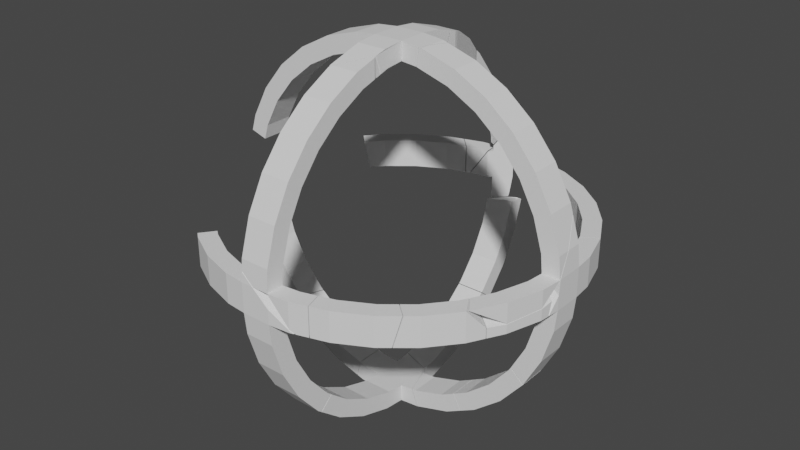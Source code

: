 # Source: NRG_capsule_broken.blend  (saved by Blender 2.91.10; exported with 4.5.12 LTS)
import bpy
from mathutils import Matrix  # noqa: F401  (used for matrix-valued properties, if any)

bpy.ops.wm.read_factory_settings(use_empty=True)
scene = bpy.context.scene
scene.name = 'Scene'

# ---- collections
col_collection = bpy.data.collections.new('Collection'); scene.collection.children.link(col_collection)

# ---- world
world_world = bpy.data.worlds.new('World'); scene.world = world_world
world_world.use_nodes = True; world_world.node_tree.nodes.clear()
_N = world_world.node_tree.nodes; _L = world_world.node_tree.links
n0 = _N.new('ShaderNodeOutputWorld'); n0.name = 'World Output'; n0.location = (300, 300)
n1 = _N.new('ShaderNodeBackground'); n1.name = 'Background'; n1.location = (10, 300)
n1.inputs[0].default_value = (0.05088, 0.05088, 0.05088, 1.0)
_L.new(n1.outputs[0], n0.inputs[0])
n0.is_active_output = True
world_world.color = (0.05088, 0.05088, 0.05088)
world_world.use_sun_shadow = False
world_world.sun_shadow_jitter_overblur = 0.0

# ---- meshes
me_cylinder_001_cell_025 = bpy.data.meshes.new('Cylinder.001_cell.025')
me_cylinder_001_cell_025.from_pydata([(-0.007142, -0.008091, 0.09609), (-0.007142, 0.04128, 0.003725), (-0.007142, 0.07168, -0.09649), (-0.007142, -0.05073, 0.0676), (-0.007142, 0.02139, -0.1065), (-0.007142, -0.006096, -0.0159), (0.004128, 0.04611, -0.1196), (0.01009, -0.08942, 0.1893), (-0.004272, -0.07453, 0.177), (0.009475, -0.07453, 0.177), (-0.007142, -0.07155, 0.1734), (0.006748, -0.008091, 0.09609), (0.004742, 0.04128, 0.003725), (0.003826, 0.06436, -0.07235), (0.003373, 0.07168, -0.09649), (0.003138, 0.07373, -0.1173), (-0.007142, 0.0752, -0.1322), (-0.0001723, 0.02139, -0.1065), (0.006563, -0.001743, -0.03025), (0.005503, 0.0154, -0.08675), (0.006736, -0.006096, -0.0159), (0.008549, -0.05073, 0.0676), (0.01014, -0.0895, 0.1149), (-0.007142, -0.07159, 0.09302), (-0.007142, 0.03596, -0.1377), (-0.007142, 0.02326, -0.1255), (-0.004272, -0.07453, 0.177), (0.01009, -0.08942, 0.1893), (0.009475, -0.07453, 0.177), (0.006748, -0.008091, 0.09609), (-0.007142, -0.07155, 0.1734), (0.004742, 0.04128, 0.003725), (0.003826, 0.06436, -0.07235), (0.003373, 0.07168, -0.09649), (0.003138, 0.07373, -0.1173), (-0.007142, 0.0752, -0.1322), (0.006563, -0.001743, -0.03025), (0.006736, -0.006096, -0.0159), (-0.0001723, 0.02139, -0.1065), (0.005503, 0.0154, -0.08675), (0.008549, -0.05073, 0.0676), (0.01014, -0.0895, 0.1149), (-0.007142, -0.07159, 0.09302), (-0.007142, 0.03596, -0.1377), (-0.007142, 0.02326, -0.1255)], [], [(28, 26, 27), (28, 29, 0, 30, 26), (1, 0, 29, 31), (2, 1, 31, 32, 33), (2, 33, 34, 35), (36, 37, 5, 4, 38, 39), (42, 3, 40, 41), (3, 5, 37, 40), (4, 5, 3, 42, 30, 0, 1, 2, 35, 43, 44), (4, 44, 38), (23, 22, 7, 8, 10), (24, 6, 19, 17, 25), (19, 6, 15, 14, 13, 18), (13, 12, 11, 9, 7, 22, 21, 20, 18), (16, 15, 6, 24)])
_k = set([(7, 8), (7, 9), (8, 10), (9, 11), (10, 23), (11, 12), (12, 13), (13, 14), (14, 15), (15, 16), (16, 24), (17, 19), (17, 25), (18, 19), (18, 20), (20, 21), (21, 22), (22, 23), (24, 25), (26, 27), (26, 30), (27, 28), (28, 29), (29, 31), (30, 42), (31, 32), (32, 33), (33, 34), (34, 35), (35, 43), (36, 37), (36, 39), (37, 40), (38, 39), (38, 44), (40, 41), (41, 42), (43, 44)])
me_cylinder_001_cell_025.attributes.new('sharp_edge', 'BOOLEAN', 'EDGE').data.foreach_set('value', [ (min(e.vertices), max(e.vertices)) in _k for e in me_cylinder_001_cell_025.edges])
_uv = me_cylinder_001_cell_025.uv_layers.new(name='UVMap')
_uv.uv.foreach_set('vector', [0.875, 0.598, 0.875, 0.5169, 0.8807, 0.6016, 0.875, 0.598, 0.8438, 0.5819, 0.8438, 0.5, 0.8736, 0.5, 0.875, 0.5169, 0.8125, 0.5, 0.8438, 0.5, 0.8438, 0.5819, 0.8125, 0.5701, 0.7812, 0.5, 0.8125, 0.5, 0.8125, 0.5701, 0.7888, 0.5647, 0.7812, 0.562, 0.7812, 0.5, 0.7812, 0.562, 0.775, 0.5606, 0.7705, 0.5, 0.8076, 0.7352, 0.8125, 0.7352, 0.8125, 0.7281, 0.7812, 0.7281, 0.7812, 0.7317, 0.7881, 0.7346, 0.8546, 0.7281, 0.8438, 0.7281, 0.8438, 0.7362, 0.8639, 0.737, 0.8438, 0.7281, 0.8125, 0.7281, 0.8125, 0.7352, 0.8438, 0.7362, 0.9628, 0.2923, 0.9504, 0.333, 0.9304, 0.3705, 0.921, 0.382, 0.921, 0.4181, 0.9496, 0.3833, 0.9717, 0.3418, 0.9854, 0.2968, 0.987, 0.2808, 0.9693, 0.2783, 0.9636, 0.2838, 0.7812, 0.7281, 0.775, 0.7281, 0.7812, 0.7317, 0.7097, 0.6275, 0.7482, 0.7482, 0.5379, 0.5379, 0.4893, 0.4209, 0.4829, 0.4009, 0.8309, 0.0, 1.0, 0.0, 1.0, 0.2263, 0.922, 0.1477, 0.8227, 0.08995, 0.2263, 0.2263, 0.0, 0.0, 0.3388, 0.0, 0.6695, 0.1335, 1.0, 0.2912, 1.0, 0.5955, 0.2912, 0.2912, 0.3978, 0.2245, 0.6254, 0.2801, 0.9314, 0.4771, 1.0, 0.5379, 1.0, 0.7482, 0.8214, 0.6332, 0.6156, 0.5829, 0.5955, 0.5955, 0.5336, 0.1487, 0.6612, 0.0, 1.0, 0.0, 1.0, 0.1691])
me_cylinder_001_cell_025.use_remesh_fix_poles = True
me_cylinder_001_cell_025.use_remesh_preserve_attributes = False
me_cylinder_001_cell_025.use_mirror_vertex_groups = False
me_cylinder_001_cell_025.update()
me_cylinder_001_cell_026 = bpy.data.meshes.new('Cylinder.001_cell.026')
me_cylinder_001_cell_026.from_pydata([(-0.04218, 0.04335, 0.01508), (-0.04218, 0.08805, -0.08762), (-0.04218, 0.01486, -0.02756), (-0.04218, -0.05058, 0.06492), (0.03894, -0.06648, 0.06974), (0.03253, -0.04901, 0.06444), (0.04261, -0.07998, 0.07384), (0.04026, -0.07123, 0.07119), (0.04261, -0.1001, 0.07993), (0.009716, 0.0132, 0.03119), (-0.001379, 0.04335, 0.01508), (-0.02447, 0.1062, -0.03647), (-0.04218, 0.1246, -0.05167), (0.04261, -0.1171, 0.03177), (0.04261, -0.07971, 0.02043), (-0.01773, 0.08805, -0.08762), (-0.02444, 0.1063, -0.1099), (-0.04218, 0.1248, -0.1324), (0.009172, 0.01486, -0.02756), (-0.04038, -0.06863, 0.01707), (0.039, -0.06636, 0.01586), (0.02142, -0.01843, -0.009764), (-0.04218, -0.05058, 0.06492), (0.04261, -0.1001, 0.07993), (0.04261, -0.07998, 0.07384), (0.04026, -0.07123, 0.07119), (0.03894, -0.06648, 0.06974), (0.03253, -0.04901, 0.06444), (0.009716, 0.0132, 0.03119), (-0.001379, 0.04335, 0.01508), (-0.02447, 0.1062, -0.03647), (0.04261, -0.1171, 0.03177), (0.04261, -0.07971, 0.02043), (-0.02444, 0.1063, -0.1099), (-0.01773, 0.08805, -0.08762), (-0.04218, 0.1248, -0.1324), (0.009172, 0.01486, -0.02756), (0.02142, -0.01843, -0.009764), (0.039, -0.06636, 0.01586), (-0.04038, -0.06863, 0.01707), (-0.04218, 0.1246, -0.05167)], [], [(22, 23, 24, 25, 26, 27), (29, 0, 22, 27, 28), (40, 0, 29, 30), (24, 23, 31, 32), (33, 34, 1, 35), (36, 2, 1, 34), (38, 39, 2, 36, 37), (32, 31, 39, 38), (22, 0, 40, 35, 1, 2, 39), (20, 7, 6, 14), (19, 13, 8, 3), (12, 11, 16, 17), (16, 11, 10, 9, 21, 18, 15), (9, 5, 4, 20, 21), (20, 4, 7)])
_k = set([(3, 8), (3, 19), (4, 5), (4, 7), (5, 9), (6, 7), (6, 14), (8, 13), (9, 10), (10, 11), (11, 12), (12, 17), (13, 19), (14, 20), (15, 16), (15, 18), (16, 17), (18, 21), (20, 21), (22, 23), (22, 39), (23, 31), (24, 25), (24, 32), (25, 26), (26, 27), (27, 28), (28, 29), (29, 30), (30, 40), (31, 39), (32, 38), (33, 34), (33, 35), (34, 36), (35, 40), (36, 37), (37, 38)])
me_cylinder_001_cell_026.attributes.new('sharp_edge', 'BOOLEAN', 'EDGE').data.foreach_set('value', [ (min(e.vertices), max(e.vertices)) in _k for e in me_cylinder_001_cell_026.edges])
_uv = me_cylinder_001_cell_026.uv_layers.new(name='UVMap')
_uv.uv.foreach_set('vector', [0.938, 0.5, 0.9534, 1.0, 0.9472, 1.0, 0.9444, 0.9862, 0.9429, 0.9784, 0.9375, 0.9405, 0.9062, 0.7406, 0.9062, 0.5, 0.9375, 0.5, 0.9375, 0.9405, 0.9165, 0.806, 0.875, 0.5, 0.9062, 0.5, 0.9062, 0.7406, 0.882, 0.6044, 0.3279, 0.476, 0.3189, 0.4787, 0.3113, 0.4571, 0.3281, 0.452, 0.8655, 0.7372, 0.875, 0.7407, 0.875, 0.7281, 0.8559, 0.7281, 0.9062, 0.7546, 0.9062, 0.7281, 0.875, 0.7281, 0.875, 0.7407, 0.9375, 0.7704, 0.9371, 0.7281, 0.9062, 0.7281, 0.9062, 0.7546, 0.9187, 0.761, 0.9413, 0.7719, 0.9542, 0.7719, 0.9375, 0.729, 0.9377, 0.7705, 0.8418, 0.4717, 0.8833, 0.4496, 0.9198, 0.4196, 0.9199, 0.3833, 0.9034, 0.4034, 0.8705, 0.4304, 0.8335, 0.4502, 0.4001, 0.0, 0.6427, 0.0, 0.7387, 0.09608, 0.514, 0.1141, 0.8438, 0.6874, 0.6313, 0.6118, 0.3742, 0.3637, 0.5913, 0.441, 0.9179, 0.5768, 1.0, 0.5345, 1.0, 0.7438, 0.9167, 0.8077, 0.7438, 0.7438, 0.5345, 0.5345, 0.5204, 0.1568, 0.5383, 0.0, 0.7222, 0.0, 0.7025, 0.1731, 0.7189, 0.6132, 0.5383, 0.5383, 0.8987, 0.3897, 1.0, 0.3661, 1.0, 0.6078, 0.7222, 0.7222, 0.6078, 0.6078, 0.3661, 0.3661, 1.0, 0.3573])
me_cylinder_001_cell_026.use_remesh_fix_poles = True
me_cylinder_001_cell_026.use_remesh_preserve_attributes = False
me_cylinder_001_cell_026.use_mirror_vertex_groups = False
me_cylinder_001_cell_026.update()
me_cylinder_001_cell_001 = bpy.data.meshes.new('Cylinder.001_cell.001')
me_cylinder_001_cell_001.from_pydata([(-0.04462, 0.08874, 0.005772), (0.04016, 0.08874, 0.005772), (-0.04462, -0.003622, -0.0436), (0.04016, -0.003622, -0.0436), (-0.04462, -0.1038, -0.074), (0.04016, -0.1038, -0.074), (0.04016, 0.06025, 0.04841), (-0.04462, 0.06025, 0.04841), (0.04016, -0.02324, 0.003777), (-0.04462, -0.02324, 0.003777), (0.04016, -0.1138, -0.02371), (-0.04462, 0.1674, 0.07032), (0.04016, 0.1674, 0.0703), (-0.04462, -0.1095, -0.07456), (0.04016, -0.138, -0.07736), (0.04016, 0.1262, 0.1025), (-0.04462, 0.1262, 0.1026), (0.04016, -0.1454, -0.02682), (-0.04462, -0.117, -0.02402), (-0.04462, 0.1674, 0.07032), (0.04016, 0.1674, 0.0703), (0.04016, -0.138, -0.07736), (-0.04462, -0.1095, -0.07456), (0.04016, 0.1262, 0.1025), (-0.04462, 0.1262, 0.1026), (0.04016, -0.1454, -0.02682), (-0.04462, -0.117, -0.02402)], [], [(0, 1, 3, 2), (2, 3, 5, 4), (9, 8, 6, 7), (26, 10, 8, 9), (1, 0, 19, 20), (4, 5, 21, 22), (24, 7, 6, 23), (21, 5, 3, 1, 20, 23, 6, 8, 10, 25), (25, 10, 26), (26, 9, 7, 24, 19, 0, 2, 4, 22), (12, 11, 16, 15), (13, 14, 17, 18)])
_k = set([(11, 12), (11, 16), (12, 15), (13, 14), (13, 18), (14, 17), (15, 16), (17, 18), (19, 20), (19, 24), (20, 23), (21, 22), (21, 25), (22, 26), (23, 24), (25, 26)])
me_cylinder_001_cell_001.attributes.new('sharp_edge', 'BOOLEAN', 'EDGE').data.foreach_set('value', [ (min(e.vertices), max(e.vertices)) in _k for e in me_cylinder_001_cell_001.edges])
_uv = me_cylinder_001_cell_001.uv_layers.new(name='UVMap')
_uv.uv.foreach_set('vector', [0.5938, 0.5, 0.5938, 1.0, 0.5625, 1.0, 0.5625, 0.5, 0.5625, 0.5, 0.5625, 1.0, 0.5312, 1.0, 0.5312, 0.5, 0.5625, 0.7281, 0.5625, 0.7719, 0.5938, 0.7719, 0.5938, 0.7281, 0.5312, 0.7281, 0.5312, 0.7719, 0.5625, 0.7719, 0.5625, 0.7281, 0.5938, 1.0, 0.5938, 0.5, 0.6241, 0.5, 0.6241, 1.0, 0.5312, 0.5, 0.5312, 1.0, 0.521, 1.0, 0.5295, 0.5, 0.6219, 0.7281, 0.5938, 0.7281, 0.5938, 0.7719, 0.6219, 0.7719, 0.2815, 0.0131, 0.2968, 0.01461, 0.3418, 0.02827, 0.3833, 0.05045, 0.4187, 0.07944, 0.4002, 0.09392, 0.3705, 0.0696, 0.333, 0.04955, 0.2923, 0.0372, 0.2781, 0.03581, 0.5208, 0.7719, 0.5312, 0.7719, 0.5302, 0.7281, 0.7923, 0.0372, 0.833, 0.04955, 0.8705, 0.0696, 0.9002, 0.09393, 0.9187, 0.07944, 0.8833, 0.05045, 0.8418, 0.02827, 0.7968, 0.01461, 0.7943, 0.01436, 0.8041, 0.259, 0.7549, 0.3426, 0.6563, 0.2942, 0.7054, 0.2106, 0.5278, 0.1475, 0.9094, 0.1405, 0.9924, 0.2751, 0.6107, 0.2822])
me_cylinder_001_cell_001.use_remesh_fix_poles = True
me_cylinder_001_cell_001.use_remesh_preserve_attributes = False
me_cylinder_001_cell_001.use_mirror_vertex_groups = False
me_cylinder_001_cell_001.update()
me_cylinder_001_cell_002 = bpy.data.meshes.new('Cylinder.001_cell.002')
me_cylinder_001_cell_002.from_pydata([(0.04908, 0.03957, -0.01744), (0.04908, -0.04522, -0.01744), (-0.05114, 0.03957, -0.04784), (0.02946, -0.04522, 0.02993), (0.02946, 0.03957, 0.02993), (-0.06114, -0.04522, 0.00245), (-0.06114, 0.03957, 0.00245), (0.09454, 0.03957, 0.00686), (0.09458, -0.04522, 0.006882), (-0.08459, 0.03957, -0.05113), (-0.05409, -0.04522, -0.04813), (0.07052, 0.03957, 0.05188), (0.07056, -0.04522, 0.05191), (-0.07234, -0.04522, 0.001347), (-0.1028, 0.03957, -0.001656), (0.09454, 0.03957, 0.00686), (0.09458, -0.04522, 0.006882), (-0.05409, -0.04522, -0.04813), (-0.08459, 0.03957, -0.05113), (0.07056, -0.04522, 0.05191), (0.07052, 0.03957, 0.05188), (-0.07234, -0.04522, 0.001347), (-0.1028, 0.03957, -0.001656)], [], [(0, 1, 17, 2), (6, 5, 3, 4), (16, 1, 0, 15), (18, 2, 17), (20, 4, 3, 19), (17, 1, 16, 19, 3, 5, 21), (22, 6, 4, 20, 15, 0, 2, 18), (21, 5, 6, 22), (14, 9, 10, 13), (8, 7, 11, 12)])
_k = set([(7, 8), (7, 11), (8, 12), (9, 10), (9, 14), (10, 13), (11, 12), (13, 14), (15, 16), (15, 20), (16, 19), (17, 18), (17, 21), (18, 22), (19, 20), (21, 22)])
me_cylinder_001_cell_002.attributes.new('sharp_edge', 'BOOLEAN', 'EDGE').data.foreach_set('value', [ (min(e.vertices), max(e.vertices)) in _k for e in me_cylinder_001_cell_002.edges])
_uv = me_cylinder_001_cell_002.uv_layers.new(name='UVMap')
_uv.uv.foreach_set('vector', [0.5625, 0.5, 0.5625, 1.0, 0.5312, 1.0, 0.5312, 0.5, 0.5312, 0.7281, 0.5312, 0.7719, 0.5625, 0.7719, 0.5625, 0.7281, 0.5779, 1.0, 0.5625, 1.0, 0.5625, 0.5, 0.5779, 0.5, 0.5212, 0.5, 0.5312, 0.5, 0.5304, 1.0, 0.5779, 0.7281, 0.5625, 0.7281, 0.5625, 0.7719, 0.5779, 0.7719, 0.2968, 0.01461, 0.3418, 0.02827, 0.3623, 0.0392, 0.3515, 0.05942, 0.333, 0.04955, 0.2923, 0.0372, 0.2873, 0.03671, 0.7736, 0.03536, 0.7923, 0.0372, 0.833, 0.04955, 0.8515, 0.05941, 0.8623, 0.03919, 0.8418, 0.02827, 0.7968, 0.01461, 0.7818, 0.01313, 0.5275, 0.7719, 0.5312, 0.7719, 0.5312, 0.7281, 0.5174, 0.7281, 0.7286, 0.03034, 0.86, 0.03248, 0.8521, 0.1755, 0.7208, 0.1733, 0.5132, 0.3208, 0.4061, 0.2137, 0.459, 0.1882, 0.5661, 0.2953])
me_cylinder_001_cell_002.use_remesh_fix_poles = True
me_cylinder_001_cell_002.use_remesh_preserve_attributes = False
me_cylinder_001_cell_002.use_mirror_vertex_groups = False
me_cylinder_001_cell_002.update()
me_cylinder_001_cell_003 = bpy.data.meshes.new('Cylinder.001_cell.003')
me_cylinder_001_cell_003.from_pydata([(0.04502, 0.04508, -0.02822), (0.01462, -0.05514, -0.02822), (-0.005269, 0.05508, -0.02822), (-0.03275, -0.03552, -0.02822), (0.04502, 0.04508, 0.003975), (0.01462, -0.05514, -0.002554), (-0.009503, -0.1003, -0.02822), (-0.009473, -0.1002, 0.0002884), (-0.004979, -0.09181, -0.0002127), (-0.001999, 0.08828, -0.02822), (-0.003184, 0.07626, 0.03819), (-0.005269, 0.05508, 0.03439), (-0.0001358, 0.1072, 0.04368), (-0.04817, -0.06437, 0.03033), (-0.05449, -0.07619, 0.03103), (-0.05456, -0.07631, -0.02822), (-0.03275, -0.03552, 0.02849), (0.04761, 0.07138, -0.02822), (0.04862, 0.08157, 0.01049), (0.04703, 0.06547, 0.007635), (0.04502, 0.04508, 0.003975), (0.01462, -0.05514, -0.002554), (-0.009473, -0.1002, 0.0002884), (-0.009503, -0.1003, -0.02822), (-0.004979, -0.09181, -0.0002127), (-0.0001358, 0.1072, 0.04368), (-0.001999, 0.08828, -0.02822), (-0.005269, 0.05508, 0.03439), (-0.003184, 0.07626, 0.03819), (-0.05456, -0.07631, -0.02822), (-0.05449, -0.07619, 0.03103), (-0.04817, -0.06437, 0.03033), (-0.03275, -0.03552, 0.02849), (0.04862, 0.08157, 0.01049), (0.04703, 0.06547, 0.007635), (0.04761, 0.07138, -0.02822)], [], [(21, 1, 0, 20), (22, 23, 1, 21, 24), (25, 26, 2, 27, 28), (3, 29, 30, 31, 32), (2, 3, 32, 27), (33, 34, 20, 0, 35), (0, 1, 23, 29, 3, 2, 26, 35), (12, 18, 17, 9), (18, 12, 10, 19), (13, 8, 5, 4, 19, 10, 11, 16), (7, 8, 13, 14), (6, 7, 14, 15)])
_k = set([(4, 5), (4, 19), (5, 8), (6, 7), (6, 15), (7, 8), (9, 12), (9, 17), (10, 11), (10, 12), (11, 16), (13, 14), (13, 16), (14, 15), (17, 18), (18, 19), (20, 21), (20, 34), (21, 24), (22, 23), (22, 24), (23, 29), (25, 26), (25, 28), (26, 35), (27, 28), (27, 32), (29, 30), (30, 31), (31, 32), (33, 34), (33, 35)])
me_cylinder_001_cell_003.attributes.new('sharp_edge', 'BOOLEAN', 'EDGE').data.foreach_set('value', [ (min(e.vertices), max(e.vertices)) in _k for e in me_cylinder_001_cell_003.edges])
_uv = me_cylinder_001_cell_003.uv_layers.new(name='UVMap')
_uv.uv.foreach_set('vector', [0.6875, 0.6513, 0.6875, 0.5, 0.7188, 0.5, 0.7188, 0.6898, 0.6722, 0.6681, 0.6722, 0.5, 0.6875, 0.5, 0.6875, 0.6513, 0.6751, 0.6651, 0.736, 0.7653, 0.7298, 0.7281, 0.7188, 0.7281, 0.7188, 0.7605, 0.7258, 0.7624, 0.6875, 0.7281, 0.6722, 0.7281, 0.6723, 0.7587, 0.6767, 0.7584, 0.6875, 0.7574, 0.7188, 0.7281, 0.6875, 0.7281, 0.6875, 0.7574, 0.7188, 0.7605, 0.7297, 0.7283, 0.7249, 0.7114, 0.7188, 0.6898, 0.7188, 0.5, 0.7266, 0.5, 0.9854, 0.2032, 0.9717, 0.1582, 0.9609, 0.1379, 0.9407, 0.1486, 0.9504, 0.167, 0.9628, 0.2077, 0.9643, 0.2226, 0.9866, 0.215, 1.0, 0.6488, 1.0, 0.8172, 0.8683, 0.8648, 0.7555, 0.7371, 0.8172, 0.8172, 0.6488, 0.6488, 1.0, 0.7936, 1.0, 0.8926, 0.7053, 0.0, 0.7905, 0.0, 0.8291, 0.2304, 0.8887, 0.791, 0.8926, 0.8926, 0.7936, 0.7936, 0.7896, 0.6881, 0.7356, 0.1813, 1.0, 0.787, 0.7905, 0.7905, 0.7053, 0.7053, 1.0, 0.7004, 0.787, 0.7143, 0.787, 0.787, 0.7004, 0.7004, 0.7004, 0.5493])
me_cylinder_001_cell_003.use_remesh_fix_poles = True
me_cylinder_001_cell_003.use_remesh_preserve_attributes = False
me_cylinder_001_cell_003.use_mirror_vertex_groups = False
me_cylinder_001_cell_003.update()
me_cylinder_001_cell_005 = bpy.data.meshes.new('Cylinder.001_cell.005')
me_cylinder_001_cell_005.from_pydata([(0.04018, -0.000497, 0.1465), (0.04018, -0.000497, -0.06199), (0.04018, -0.08528, -0.06199), (0.009781, -0.000497, -0.1622), (0.009781, -0.08528, -0.1622), (-0.01011, -0.08528, -0.05199), (-0.01011, -0.000497, -0.05199), (-0.03759, -0.08528, -0.1426), (-0.03759, -0.000497, -0.1426), (-0.01011, -0.000497, 0.1365), (0.009781, 0.1616, -0.00016), (0.04018, 0.06133, -0.00016), (0.04018, 0.06133, 0.08462), (-0.01011, 0.05133, 0.08462), (-0.01011, 0.05133, -0.00016), (-0.03759, 0.1419, -0.0001599), (0.04627, -0.08528, 0.04223), (0.04627, -0.000497, 0.08462), (-0.005005, -0.000497, 0.08462), (-0.0008294, -0.04289, 0.04223), (0.04627, -0.000497, -0.00016), (0.04627, -0.08528, -0.00016), (-0.005005, -0.000497, -0.00016), (-0.005005, -0.08528, -0.0001599), (0.01906, -0.000497, 0.2161), (0.04018, -0.04427, 0.1465), (0.04627, -0.08161, 0.08462), (-0.03822, -0.000497, -0.252), (-0.03823, -0.08528, -0.252), (-0.07785, -0.000497, -0.2179), (-0.07787, -0.08528, -0.2179), (-0.01011, -0.04407, 0.1365), (-0.03113, -0.0004971, 0.2058), (0.003045, 0.1742, -0.00016), (0.009998, 0.1608, 0.08462), (-0.03504, 0.1335, 0.08462), (-0.006631, -0.1018, -0.0001599), (-0.004396, -0.0791, 0.07844), (-0.03759, 0.1419, 0.03643), (-0.04065, 0.1476, -0.0001599), (0.04299, -0.1186, -0.00016), (0.003045, 0.1742, -0.00016), (0.009998, 0.1608, 0.08462), (-0.03823, -0.08528, -0.252), (-0.03822, -0.000497, -0.252), (-0.07785, -0.000497, -0.2179), (-0.07787, -0.08528, -0.2179), (-0.03504, 0.1335, 0.08462), (-0.03759, 0.1419, 0.03643), (-0.04065, 0.1476, -0.0001599)], [], [(1, 2, 4, 3), (6, 5, 23, 19, 22), (8, 7, 5, 6), (11, 12, 17, 20), (20, 21, 2, 1), (22, 19, 18, 13, 14), (25, 0, 24), (26, 17, 0, 25), (44, 3, 4, 43), (46, 7, 8, 45), (9, 31, 32), (42, 10, 41), (42, 12, 11, 10), (12, 42, 47, 13, 18, 17), (37, 19, 23, 36), (13, 47, 48, 15, 14), (48, 49, 15), (43, 4, 2, 21, 23, 5, 7, 46), (9, 18, 19, 37, 31), (40, 21, 16), (21, 20, 17, 26), (0, 17, 18, 9, 32, 24), (6, 22, 20, 1, 3, 44, 45, 8), (36, 23, 21, 40), (10, 11, 20, 22, 14, 15, 49, 41), (30, 29, 27, 28), (39, 38, 35, 34, 33), (21, 26, 16), (36, 40, 37), (40, 16, 37), (26, 37, 16), (26, 25, 37), (37, 25, 31), (32, 31, 24), (24, 31, 25)])
_k = set([(27, 28), (27, 29), (28, 30), (29, 30), (33, 34), (33, 39), (34, 35), (35, 38), (38, 39), (41, 42), (41, 49), (42, 47), (43, 44), (43, 46), (44, 45), (45, 46), (47, 48), (48, 49)])
me_cylinder_001_cell_005.attributes.new('sharp_edge', 'BOOLEAN', 'EDGE').data.foreach_set('value', [ (min(e.vertices), max(e.vertices)) in _k for e in me_cylinder_001_cell_005.edges])
_uv = me_cylinder_001_cell_005.uv_layers.new(name='UVMap')
_uv.uv.foreach_set('vector', [0.7188, 0.5, 0.7188, 1.0, 0.6875, 1.0, 0.6875, 0.5, 0.7188, 0.7281, 0.7188, 0.7719, 0.7359, 0.7719, 0.75, 0.75, 0.7359, 0.7281, 0.6875, 0.7281, 0.6875, 0.7719, 0.7188, 0.7719, 0.7188, 0.7281, 0.7812, 0.5, 0.7812, 1.0, 0.7627, 1.0, 0.7627, 0.5, 0.7373, 0.5, 0.7373, 1.0, 0.7188, 1.0, 0.7188, 0.5, 0.7641, 0.7281, 0.75, 0.75, 0.7641, 0.7719, 0.7812, 0.7719, 0.7812, 0.7281, 0.7812, 0.7582, 0.7812, 0.5, 0.803, 0.5, 0.7627, 0.9784, 0.7627, 0.5, 0.7812, 0.5, 0.7812, 0.7582, 0.6571, 0.5, 0.6875, 0.5, 0.6875, 1.0, 0.6571, 1.0, 0.6593, 0.7719, 0.6875, 0.7719, 0.6875, 0.7281, 0.6593, 0.7281, 0.7812, 0.7281, 0.7812, 0.7506, 0.8052, 0.7281, 0.8125, 0.9758, 0.8125, 0.5, 0.8168, 0.5, 0.8123, 1.0, 0.7812, 1.0, 0.7812, 0.5, 0.8125, 0.5, 0.4854, 0.2968, 0.4718, 0.3415, 0.4516, 0.3292, 0.4628, 0.2923, 0.4651, 0.269, 0.4881, 0.269, 0.738, 0.7687, 0.75, 0.75, 0.7359, 0.7281, 0.7305, 0.7281, 0.7812, 0.7719, 0.8096, 0.7719, 0.8125, 0.747, 0.8125, 0.7281, 0.7812, 0.7281, 0.8125, 0.747, 0.8146, 0.7281, 0.8125, 0.7281, 0.4502, 0.1178, 0.4717, 0.1582, 0.4854, 0.2032, 0.4881, 0.231, 0.4651, 0.231, 0.4628, 0.2077, 0.4504, 0.167, 0.4324, 0.1331, 0.7812, 0.7281, 0.7641, 0.7281, 0.75, 0.75, 0.762, 0.7687, 0.7812, 0.7506, 0.7273, 0.5, 0.7373, 0.5, 0.7373, 0.75, 0.0, 0.0, 0.0, 0.0, 0.0, 0.0, 0.0, 0.0, 0.9854, 0.2968, 0.9881, 0.269, 0.9651, 0.269, 0.9628, 0.2923, 0.9534, 0.3235, 0.9759, 0.3281, 0.9628, 0.2077, 0.9651, 0.231, 0.9881, 0.231, 0.9854, 0.2032, 0.9717, 0.1582, 0.9502, 0.1178, 0.9324, 0.1331, 0.9504, 0.167, 0.9644, 0.2235, 0.9651, 0.231, 0.9881, 0.231, 0.9866, 0.216, 0.9717, 0.3418, 0.9854, 0.2968, 0.9881, 0.269, 0.9651, 0.269, 0.9628, 0.2923, 0.9504, 0.333, 0.9491, 0.3356, 0.9687, 0.3475, 0.5642, 0.4694, 0.5641, 0.3133, 0.6634, 0.3707, 0.6635, 0.5268, 0.5229, 0.406, 0.5335, 0.3652, 0.5423, 0.3099, 0.6981, 0.3641, 0.6748, 0.454, 0.0, 0.0, 0.0, 0.0, 0.7373, 0.75, 0.9644, 0.2235, 0.9866, 0.216, 0.738, 0.7687, 0.9866, 0.216, 0.7373, 0.75, 0.738, 0.7687, 0.0, 0.0, 0.738, 0.7687, 0.7373, 0.75, 0.0, 0.0, 0.7812, 0.7582, 0.738, 0.7687, 0.738, 0.7687, 0.7812, 0.7582, 0.7812, 0.7506, 0.9534, 0.3235, 0.7812, 0.7506, 0.9759, 0.3281, 0.9759, 0.3281, 0.7812, 0.7506, 0.7812, 0.7582])
me_cylinder_001_cell_005.use_remesh_fix_poles = True
me_cylinder_001_cell_005.use_remesh_preserve_attributes = False
me_cylinder_001_cell_005.use_mirror_vertex_groups = False
me_cylinder_001_cell_005.update()
me_cylinder_001_cell_006 = bpy.data.meshes.new('Cylinder.001_cell.006')
me_cylinder_001_cell_006.from_pydata([(0.05857, 0.04704, -0.07265), (0.05857, -0.03774, -0.07265), (-0.03379, 0.04704, -0.02328), (-0.03379, -0.03774, -0.02328), (-0.1147, -0.03774, 0.04316), (0.07819, -0.03774, -0.02528), (0.07819, 0.04704, -0.02528), (-0.005303, -0.03774, 0.01935), (-0.005303, 0.04704, 0.01935), (-0.07849, -0.03774, 0.07941), (0.1375, 0.04704, -0.0966), (0.1376, -0.03774, -0.09661), (-0.1072, 0.04704, 0.03701), (-0.1147, 0.0005859, 0.04316), (-0.1198, -0.03774, 0.04933), (-0.07098, 0.04704, 0.07325), (-0.07849, 0.0004986, 0.07941), (0.1488, 0.04704, -0.04669), (0.1488, -0.03774, -0.0467), (-0.08355, -0.03774, 0.08558), (0.1375, 0.04704, -0.0966), (0.1376, -0.03774, -0.09661), (-0.1147, 0.0005859, 0.04316), (-0.1072, 0.04704, 0.03701), (-0.1198, -0.03774, 0.04933), (-0.07098, 0.04704, 0.07325), (-0.07849, 0.0004986, 0.07941), (0.1488, -0.03774, -0.0467), (0.1488, 0.04704, -0.04669), (-0.08355, -0.03774, 0.08558)], [], [(0, 1, 3, 2), (8, 7, 5, 6), (21, 1, 0, 20), (2, 3, 4, 22, 23), (22, 4, 24), (9, 7, 8, 25, 26), (28, 6, 5, 27), (9, 26, 29), (0, 2, 23, 25, 8, 6, 28, 20), (4, 3, 1, 21, 27, 5, 7, 9, 29, 24), (18, 11, 10, 17), (19, 16, 15, 12, 13, 14)])
_k = set([(10, 11), (10, 17), (11, 18), (12, 13), (12, 15), (13, 14), (14, 19), (15, 16), (16, 19), (17, 18), (20, 21), (20, 28), (21, 27), (22, 23), (22, 24), (23, 25), (24, 29), (25, 26), (26, 29), (27, 28)])
me_cylinder_001_cell_006.attributes.new('sharp_edge', 'BOOLEAN', 'EDGE').data.foreach_set('value', [ (min(e.vertices), max(e.vertices)) in _k for e in me_cylinder_001_cell_006.edges])
_uv = me_cylinder_001_cell_006.uv_layers.new(name='UVMap')
_uv.uv.foreach_set('vector', [0.4375, 0.5, 0.4375, 1.0, 0.4062, 1.0, 0.4062, 0.5, 0.4062, 0.7281, 0.4062, 0.7719, 0.4375, 0.7719, 0.4375, 0.7281, 0.4621, 1.0, 0.4375, 1.0, 0.4375, 0.5, 0.4621, 0.5, 0.4062, 0.5, 0.4062, 1.0, 0.375, 1.0, 0.375, 0.774, 0.3779, 0.5, 0.375, 0.774, 0.375, 1.0, 0.3726, 1.0, 0.375, 0.7719, 0.4062, 0.7719, 0.4062, 0.7281, 0.3782, 0.7281, 0.375, 0.7521, 0.4619, 0.7281, 0.4375, 0.7281, 0.4375, 0.7719, 0.4619, 0.7719, 0.375, 0.7719, 0.375, 0.7521, 0.3724, 0.7719, 0.6582, 0.02827, 0.6167, 0.05045, 0.5837, 0.07753, 0.6, 0.09381, 0.6295, 0.0696, 0.667, 0.04955, 0.6987, 0.03993, 0.6936, 0.01751, 0.08029, 0.08029, 0.1167, 0.05045, 0.1582, 0.02827, 0.1936, 0.0175, 0.1987, 0.03993, 0.167, 0.04955, 0.1295, 0.0696, 0.09658, 0.09658, 0.09431, 0.09935, 0.07802, 0.08307, 0.7562, 0.5791, 0.8646, 0.6545, 0.8646, 0.7725, 0.7562, 0.6971, 0.9062, 0.4454, 0.9721, 0.5013, 0.532, 0.4643, 0.6051, 0.5315, 0.9768, 0.5774, 0.9107, 0.5214])
me_cylinder_001_cell_006.use_remesh_fix_poles = True
me_cylinder_001_cell_006.use_remesh_preserve_attributes = False
me_cylinder_001_cell_006.use_mirror_vertex_groups = False
me_cylinder_001_cell_006.update()
me_cylinder_001_cell_007 = bpy.data.meshes.new('Cylinder.001_cell.007')
me_cylinder_001_cell_007.from_pydata([(0.06065, 0.04186, -0.1516), (-0.005783, 0.04186, -0.07066), (-0.005783, -0.04293, -0.07066), (-0.05515, 0.04186, 0.0217), (-0.05515, -0.04293, 0.0217), (-0.08555, -0.04293, 0.1219), (-0.007778, -0.04293, 0.04133), (-0.007778, 0.04186, 0.04133), (0.03685, -0.04293, -0.04217), (0.03685, 0.04186, -0.04217), (-0.03526, -0.04293, 0.1319), (0.09691, 0.04186, -0.1154), (0.06689, 0.04186, -0.1567), (0.06065, 0.003078, -0.1516), (0.1031, 0.04186, -0.1205), (-0.03187, 0.04186, 0.1207), (0.05458, -0.04293, -0.1442), (-0.0823, 0.04186, 0.1112), (-0.08555, 0.01205, 0.1219), (-0.08712, -0.04293, 0.1379), (-0.08739, -0.03797, 0.1406), (0.09082, -0.04293, -0.1079), (0.09691, 0.003232, -0.1154), (-0.03526, 0.01082, 0.1319), (-0.03652, -0.02347, 0.1447), (0.06689, 0.04186, -0.1567), (0.06065, 0.003078, -0.1516), (0.05458, -0.04293, -0.1442), (-0.08555, 0.01205, 0.1219), (-0.0823, 0.04186, 0.1112), (-0.08712, -0.04293, 0.1379), (-0.08739, -0.03797, 0.1406), (0.09691, 0.003232, -0.1154), (0.1031, 0.04186, -0.1205), (-0.03187, 0.04186, 0.1207), (-0.03526, 0.01082, 0.1319), (0.09082, -0.04293, -0.1079), (-0.03652, -0.02347, 0.1447), (-0.03526, -0.04293, 0.1319)], [], [(1, 2, 4, 3), (7, 6, 8, 9), (26, 0, 25), (2, 1, 0, 26, 27), (3, 4, 5, 28, 29), (28, 5, 30, 31), (33, 11, 32), (38, 6, 7, 34, 35), (9, 8, 36, 32, 11), (38, 35, 37), (0, 1, 3, 29, 34, 7, 9, 11, 33, 25), (5, 4, 2, 27, 36, 8, 6, 38, 30), (20, 19, 10, 24), (23, 15, 17, 18, 20, 24), (16, 13, 12, 14, 22, 21)])
_k = set([(10, 19), (10, 24), (12, 13), (12, 14), (13, 16), (14, 22), (15, 17), (15, 23), (16, 21), (17, 18), (18, 20), (19, 20), (21, 22), (23, 24), (25, 26), (25, 33), (26, 27), (27, 36), (28, 29), (28, 31), (29, 34), (30, 31), (30, 38), (32, 33), (32, 36), (34, 35), (35, 37), (37, 38)])
me_cylinder_001_cell_007.attributes.new('sharp_edge', 'BOOLEAN', 'EDGE').data.foreach_set('value', [ (min(e.vertices), max(e.vertices)) in _k for e in me_cylinder_001_cell_007.edges])
_uv = me_cylinder_001_cell_007.uv_layers.new(name='UVMap')
_uv.uv.foreach_set('vector', [0.3438, 0.5, 0.3438, 1.0, 0.3125, 1.0, 0.3125, 0.5, 0.3125, 0.7281, 0.3125, 0.7719, 0.3438, 0.7719, 0.3438, 0.7281, 0.375, 0.7287, 0.375, 0.5, 0.3774, 0.5, 0.3438, 1.0, 0.3438, 0.5, 0.375, 0.5, 0.375, 0.7287, 0.3721, 1.0, 0.3125, 0.5, 0.3125, 1.0, 0.2812, 1.0, 0.2812, 0.6758, 0.2846, 0.5, 0.2812, 0.6758, 0.2812, 1.0, 0.2765, 1.0, 0.2756, 0.9708, 0.3777, 0.7281, 0.375, 0.7281, 0.375, 0.7481, 0.2812, 0.7719, 0.3125, 0.7719, 0.3125, 0.7281, 0.2851, 0.7281, 0.2812, 0.7441, 0.3438, 0.7281, 0.3438, 0.7719, 0.3718, 0.7719, 0.375, 0.7481, 0.375, 0.7281, 0.2812, 0.7719, 0.2812, 0.7441, 0.277, 0.7619, 0.5803, 0.08029, 0.5504, 0.1167, 0.5283, 0.1582, 0.5161, 0.1984, 0.5387, 0.2027, 0.5496, 0.167, 0.5696, 0.1295, 0.5966, 0.09658, 0.5994, 0.09429, 0.5831, 0.078, 0.01461, 0.2032, 0.02827, 0.1582, 0.05045, 0.1167, 0.07757, 0.08362, 0.09385, 0.09992, 0.0696, 0.1295, 0.04955, 0.167, 0.03712, 0.2086, 0.01391, 0.2103, 0.1978, 0.1978, 0.2083, 0.1988, 0.4238, 0.3863, 0.3826, 0.3826, 0.9464, 0.387, 0.8989, 0.3992, 0.8762, 0.216, 0.9218, 0.2043, 1.0, 0.1978, 1.0, 0.3826, 0.7472, 0.3752, 0.7057, 0.3293, 0.6734, 0.2896, 0.758, 0.2577, 0.7902, 0.2972, 0.8318, 0.3433])
me_cylinder_001_cell_007.use_remesh_fix_poles = True
me_cylinder_001_cell_007.use_remesh_preserve_attributes = False
me_cylinder_001_cell_007.use_mirror_vertex_groups = False
me_cylinder_001_cell_007.update()
me_cylinder_001_cell_008 = bpy.data.meshes.new('Cylinder.001_cell.008')
me_cylinder_001_cell_008.from_pydata([(0.01497, 0.07534, -0.277), (0.09975, 0.07534, -0.277), (0.01497, 0.008906, -0.196), (0.09975, 0.008906, -0.196), (0.01497, -0.04046, -0.1037), (0.09975, -0.04046, -0.1037), (0.01497, -0.07086, -0.003446), (0.09975, -0.07086, -0.003446), (0.01497, -0.02057, 0.195), (0.09975, 0.006911, -0.08404), (0.01497, 0.006911, -0.08404), (0.09975, 0.05154, -0.1675), (0.01497, 0.05154, -0.1675), (0.09975, -0.02057, 0.006557), (0.01497, -0.02057, 0.006557), (0.09975, 0.1116, -0.2407), (0.01497, 0.1116, -0.2407), (0.1616, -0.07086, 0.05838), (-0.04686, -0.07086, 0.05838), (-0.04686, -0.07086, 0.1432), (-0.1471, -0.04046, 0.05838), (-0.1471, -0.04046, 0.1432), (-0.2394, 0.008907, 0.05838), (-0.2394, 0.008907, 0.1432), (0.1516, -0.02057, 0.05838), (-0.1275, 0.006911, 0.1432), (-0.1275, 0.006911, 0.05838), (-0.211, 0.05154, 0.1432), (-0.211, 0.05154, 0.05838), (-0.03686, -0.02057, 0.1432), (-0.03686, -0.02057, 0.05838), (0.01497, -0.02568, 0.1432), (0.01497, -0.07695, 0.1432), (0.09975, -0.07695, 0.1008), (0.05736, -0.02985, 0.1008), (0.09975, -0.07695, 0.05838), (0.01497, -0.07695, 0.05838), (0.01497, -0.02568, 0.05838), (0.09975, -0.02568, 0.05838), (0.0737, 0.08399, -0.2841), (0.09975, 0.08661, -0.2862), (0.09414, -0.02623, 0.1376), (0.067, 0.1218, -0.2491), (0.01497, 0.1165, -0.2447), (0.01497, -0.07434, 0.1697), (0.09975, 0.1251, -0.2518), (0.04939, -0.07695, 0.1432), (0.1723, -0.06762, 0.05838), (0.1616, -0.07086, 0.06445), (-0.2569, 0.02324, 0.1432), (0.2044, -0.004535, 0.05838), (0.1516, -0.02057, 0.09862), (-0.2268, 0.06385, 0.1432), (-0.2656, 0.03038, 0.05838), (-0.2643, 0.02927, 0.07176), (-0.2351, 0.07133, 0.05838), (0.01497, 0.07534, -0.277), (0.0737, 0.08399, -0.2841), (0.09975, 0.08661, -0.2862), (0.09975, 0.1251, -0.2518), (0.067, 0.1218, -0.2491), (0.01497, 0.1165, -0.2447), (-0.2643, 0.02927, 0.07176), (-0.2656, 0.03038, 0.05838), (-0.2569, 0.02324, 0.1432), (-0.2351, 0.07133, 0.05838), (-0.2268, 0.06385, 0.1432)], [], [(56, 1, 3, 2), (2, 3, 5, 4), (4, 5, 7, 6), (6, 7, 35, 36), (10, 9, 11, 12), (14, 13, 9, 10), (12, 11, 15, 16), (18, 19, 21, 20), (20, 21, 23, 22), (30, 29, 31, 34, 37), (28, 27, 25, 26), (26, 25, 29, 30), (36, 32, 19, 18), (37, 34, 38, 13, 14), (1, 56, 57, 58), (41, 34, 31, 8), (61, 16, 15, 59, 60), (48, 17, 47), (33, 35, 17, 48), (62, 63, 22, 23, 64), (27, 28, 65, 66), (50, 24, 51), (65, 28, 26, 30, 37, 36, 18, 20, 22, 63), (8, 31, 32, 44), (44, 32, 46), (64, 23, 21, 19, 32, 31, 29, 25, 27, 66), (59, 15, 11, 9, 13, 38, 35, 7, 5, 3, 1, 58), (46, 32, 36, 35), (24, 50, 47, 17, 35, 38), (24, 38, 34, 41, 51), (56, 2, 4, 6, 36, 37, 14, 10, 12, 16, 61), (39, 0, 43, 42), (40, 39, 42, 45), (49, 52, 54), (55, 53, 54, 52), (35, 33, 46), (8, 44, 41), (44, 46, 41), (46, 33, 41), (33, 48, 41), (41, 48, 51), (47, 50, 51, 48)])
_k = set([(0, 39), (0, 43), (39, 40), (40, 45), (42, 43), (42, 45), (49, 52), (49, 54), (52, 55), (53, 54), (53, 55), (56, 57), (56, 61), (57, 58), (58, 59), (59, 60), (60, 61), (62, 63), (62, 64), (63, 65), (64, 66), (65, 66)])
me_cylinder_001_cell_008.attributes.new('sharp_edge', 'BOOLEAN', 'EDGE').data.foreach_set('value', [ (min(e.vertices), max(e.vertices)) in _k for e in me_cylinder_001_cell_008.edges])
_uv = me_cylinder_001_cell_008.uv_layers.new(name='UVMap')
_uv.uv.foreach_set('vector', [0.375, 0.5, 0.375, 1.0, 0.3438, 1.0, 0.3438, 0.5, 0.3438, 0.5, 0.3438, 1.0, 0.3125, 1.0, 0.3125, 0.5, 0.3125, 0.5, 0.3125, 1.0, 0.2812, 1.0, 0.2812, 0.5, 0.2812, 0.5, 0.2812, 1.0, 0.2627, 1.0, 0.2627, 0.5, 0.3125, 0.7281, 0.3125, 0.7719, 0.3438, 0.7719, 0.3438, 0.7281, 0.2812, 0.7281, 0.2812, 0.7719, 0.3125, 0.7719, 0.3125, 0.7281, 0.3438, 0.7281, 0.3438, 0.7719, 0.375, 0.7719, 0.375, 0.7281, 0.4688, 0.5, 0.4688, 1.0, 0.4375, 1.0, 0.4375, 0.5, 0.4375, 0.5, 0.4375, 1.0, 0.4062, 1.0, 0.4062, 0.5, 0.4688, 0.7281, 0.4687, 0.7719, 0.4859, 0.7719, 0.5, 0.75, 0.4859, 0.7281, 0.4062, 0.7281, 0.4062, 0.7719, 0.4375, 0.7719, 0.4375, 0.7281, 0.4375, 0.7281, 0.4375, 0.7719, 0.4687, 0.7719, 0.4688, 0.7281, 0.4873, 0.5, 0.4873, 1.0, 0.4688, 1.0, 0.4688, 0.5, 0.2641, 0.7281, 0.25, 0.75, 0.2641, 0.7719, 0.2812, 0.7719, 0.2812, 0.7281, 0.375, 1.0, 0.376, 0.5, 0.3783, 0.8464, 0.3793, 1.0, 0.2378, 0.769, 0.25, 0.75, 0.2359, 0.7281, 0.2188, 0.7305, 0.3771, 0.7281, 0.375, 0.7281, 0.375, 0.7719, 0.3808, 0.7719, 0.3794, 0.755, 0.5312, 0.5358, 0.5312, 0.5, 0.5346, 0.5, 0.5127, 0.75, 0.5127, 0.5, 0.5312, 0.5, 0.5312, 0.5358, 0.3967, 0.5789, 0.3961, 0.5, 0.4062, 0.5, 0.4062, 1.0, 0.3995, 1.0, 0.4062, 0.7719, 0.4062, 0.7281, 0.396, 0.7281, 0.3996, 0.7719, 0.5495, 0.7281, 0.5312, 0.7281, 0.5312, 0.7489, 0.6186, 0.07849, 0.6295, 0.0696, 0.667, 0.04955, 0.7077, 0.0372, 0.731, 0.03491, 0.731, 0.01188, 0.7032, 0.01461, 0.6582, 0.02827, 0.6167, 0.05045, 0.6049, 0.06009, 0.5372, 0.2923, 0.5349, 0.269, 0.5119, 0.269, 0.5131, 0.281, 0.2293, 0.5, 0.2373, 0.5, 0.2373, 0.703, 0.1088, 0.05689, 0.1167, 0.05045, 0.1582, 0.02827, 0.2032, 0.01461, 0.231, 0.01188, 0.231, 0.03491, 0.2077, 0.0372, 0.167, 0.04955, 0.1295, 0.0696, 0.1224, 0.07513, 0.1026, 0.09161, 0.09658, 0.09658, 0.0696, 0.1295, 0.04955, 0.167, 0.0372, 0.2077, 0.03491, 0.231, 0.01188, 0.231, 0.01461, 0.2032, 0.02827, 0.1582, 0.05045, 0.1167, 0.08029, 0.08029, 0.08536, 0.07614, 0.2373, 0.703, 0.2373, 0.5, 0.2627, 0.5, 0.2627, 1.0, 0.7923, 0.0372, 0.8161, 0.04441, 0.8016, 0.01607, 0.7968, 0.01461, 0.769, 0.01188, 0.769, 0.03491, 0.5312, 0.7281, 0.5141, 0.7281, 0.5, 0.75, 0.5122, 0.769, 0.5312, 0.7489, 0.5803, 0.08029, 0.5504, 0.1167, 0.5283, 0.1582, 0.5146, 0.2032, 0.5119, 0.231, 0.5349, 0.231, 0.5372, 0.2077, 0.5496, 0.167, 0.5696, 0.1295, 0.5966, 0.09658, 0.5988, 0.09478, 0.5765, 0.0, 0.5885, 0.3221, 0.5113, 0.2854, 0.5007, 0.0, 0.5812, 0.4785, 0.5765, 0.5765, 0.5007, 0.5007, 0.5066, 0.3775, 0.5152, 0.1304, 0.3843, 0.0, 0.496, 0.0, 0.5687, 0.4478, 0.525, 0.5061, 0.496, 0.496, 0.3848, 0.3837, 0.2627, 1.0, 0.5127, 0.75, 0.2373, 0.703, 0.5372, 0.2923, 0.5131, 0.281, 0.2378, 0.769, 0.5131, 0.281, 0.2373, 0.703, 0.2378, 0.769, 0.2373, 0.703, 0.5127, 0.75, 0.2378, 0.769, 0.5127, 0.75, 0.5312, 0.5358, 0.2378, 0.769, 0.2378, 0.769, 0.5312, 0.5358, 0.5312, 0.7489, 0.8016, 0.01607, 0.8161, 0.04441, 0.5312, 0.7489, 0.5312, 0.5358])
me_cylinder_001_cell_008.use_remesh_fix_poles = True
me_cylinder_001_cell_008.use_remesh_preserve_attributes = False
me_cylinder_001_cell_008.use_mirror_vertex_groups = False
me_cylinder_001_cell_008.update()
me_cylinder_001_cell_009 = bpy.data.meshes.new('Cylinder.001_cell.009')
me_cylinder_001_cell_009.from_pydata([(0.08186, 0.1236, 0.09508), (0.1666, 0.1236, 0.09508), (0.08186, -0.1851, 0.06468), (0.08186, -0.08489, 0.09508), (0.1666, -0.08489, 0.09508), (0.1666, 0.1136, 0.04479), (0.08186, 0.1136, 0.04479), (0.08186, -0.1655, 0.0173), (0.1666, -0.07489, 0.04479), (0.08186, -0.07489, 0.04479), (0.2285, 0.06173, 0.09508), (-0.3693, 0.06173, -0.2244), (-0.3693, -0.02306, -0.2244), (-0.3199, 0.06173, -0.1321), (-0.3199, -0.02306, -0.1321), (-0.2535, 0.06173, -0.05113), (-0.2535, -0.02306, -0.05113), (-0.1725, 0.06173, 0.01531), (-0.1725, -0.02306, 0.01531), (-0.08019, 0.06173, 0.06468), (-0.08019, -0.02306, 0.06468), (0.02003, 0.06173, 0.09508), (0.02003, -0.02306, 0.09508), (-0.3219, -0.02306, -0.2441), (-0.3219, 0.06173, -0.2441), (-0.2773, -0.02306, -0.1606), (-0.2773, 0.06173, -0.1606), (0.2185, 0.06173, 0.04479), (-0.06057, -0.02306, 0.0173), (-0.06057, 0.06173, 0.0173), (-0.2172, -0.02306, -0.08739), (-0.2172, 0.06173, -0.08739), (-0.1441, -0.02306, -0.02733), (-0.1441, 0.06173, -0.02733), (0.03003, -0.02306, 0.04479), (0.03003, 0.06173, 0.04479), (0.1666, 0.06173, 0.04989), (0.1666, -0.02306, 0.04989), (0.1666, 0.06173, 0.1012), (0.1666, -0.02306, 0.1012), (0.08186, -0.02306, 0.1012), (0.08186, 0.06173, 0.1012), (0.08186, 0.06173, 0.04989), (0.08186, -0.02306, 0.04989), (0.1243, 0.01933, 0.05407), (0.08186, 0.2199, 0.06585), (0.1666, 0.1701, 0.08094), (0.08186, -0.1898, 0.06218), (0.08729, -0.1851, 0.06468), (0.1666, 0.1531, 0.03279), (0.1134, -0.1615, 0.07184), (0.08186, -0.1808, 0.02618), (0.08186, -0.177, 0.01115), (0.1643, -0.1153, 0.08587), (0.09523, -0.1655, 0.0173), (0.1613, -0.1055, 0.03551), (0.1666, -0.09977, 0.03724), (0.08186, 0.2029, 0.0177), (-0.3843, -0.02306, -0.2737), (-0.3354, -0.02306, -0.2886), (0.2285, 0.01203, 0.09508), (0.2411, 0.06173, 0.09125), (0.2333, 0.06173, 0.04027), (-0.3843, 0.06173, -0.2738), (0.2185, 0.003053, 0.04479), (-0.3354, 0.06173, -0.2886), (0.2193, -0.02306, 0.09598), (0.2116, -0.02306, 0.04546), (0.1666, -0.1011, 0.04275), (0.1666, 0.1701, 0.08094), (0.08186, 0.2199, 0.06585), (0.08186, -0.1898, 0.06218), (0.08729, -0.1851, 0.06468), (0.1666, 0.1531, 0.03279), (0.1134, -0.1615, 0.07184), (0.1643, -0.1153, 0.08587), (0.1666, -0.09977, 0.03724), (0.1613, -0.1055, 0.03551), (0.09523, -0.1655, 0.0173), (0.08186, -0.177, 0.01115), (0.08186, 0.2029, 0.0177), (0.2285, 0.01203, 0.09508), (0.2411, 0.06173, 0.09125), (-0.3843, 0.06173, -0.2738), (-0.3843, -0.02306, -0.2737), (0.2116, -0.02306, 0.04546), (0.2193, -0.02306, 0.09598), (-0.3354, -0.02306, -0.2886), (-0.3354, 0.06173, -0.2886), (0.2185, 0.003053, 0.04479), (0.2333, 0.06173, 0.04027), (0.08186, -0.1808, 0.02618), (0.1666, -0.1011, 0.04275)], [], [(3, 4, 39, 40), (6, 5, 36, 44, 42), (11, 12, 14, 13), (13, 14, 16, 15), (15, 16, 18, 17), (17, 18, 20, 19), (19, 20, 22, 21), (21, 22, 40, 41), (26, 25, 23, 24), (35, 34, 28, 29), (33, 32, 30, 31), (29, 28, 32, 33), (31, 30, 25, 26), (42, 44, 43, 34, 35), (41, 38, 1, 0), (39, 38, 41, 40), (43, 44, 37, 8, 9), (0, 1, 69, 70), (2, 71, 72), (69, 1, 38, 36, 5, 73), (75, 4, 3, 2, 72, 74), (7, 9, 8, 76, 77, 78), (78, 79, 7), (5, 6, 80, 73), (82, 10, 81), (84, 12, 11, 83), (86, 39, 37, 85), (88, 24, 23, 87), (85, 37, 44, 36, 27, 89), (89, 27, 90), (71, 2, 3, 40, 43, 9, 7, 79, 91), (41, 0, 70, 80, 6, 42), (43, 40, 22, 20, 18, 16, 14, 12, 84, 87, 23, 25, 30, 32, 28, 34), (83, 11, 13, 15, 17, 19, 21, 41, 42, 35, 29, 33, 31, 26, 24, 88), (27, 36, 38, 10, 82, 90), (76, 8, 37, 39, 4, 75, 92), (81, 10, 38, 39, 86), (59, 58, 63, 65), (50, 48, 47, 51), (55, 53, 50, 51, 52, 54), (45, 46, 49, 57), (53, 55, 56, 68), (66, 67, 64, 62, 61, 60)])
_k = set([(45, 46), (45, 57), (46, 49), (47, 48), (47, 51), (48, 50), (49, 57), (50, 53), (51, 52), (52, 54), (53, 68), (54, 55), (55, 56), (56, 68), (58, 59), (58, 63), (59, 65), (60, 61), (60, 66), (61, 62), (62, 64), (63, 65), (64, 67), (66, 67), (69, 70), (69, 73), (70, 80), (71, 72), (71, 91), (72, 74), (73, 80), (74, 75), (75, 92), (76, 77), (76, 92), (77, 78), (78, 79), (79, 91), (81, 82), (81, 86), (82, 90), (83, 84), (83, 88), (84, 87), (85, 86), (85, 89), (87, 88), (89, 90)])
me_cylinder_001_cell_009.attributes.new('sharp_edge', 'BOOLEAN', 'EDGE').data.foreach_set('value', [ (min(e.vertices), max(e.vertices)) in _k for e in me_cylinder_001_cell_009.edges])
_uv = me_cylinder_001_cell_009.uv_layers.new(name='UVMap')
_uv.uv.foreach_set('vector', [0.03125, 0.5, 0.03125, 1.0, 0.01271, 1.0, 0.01271, 0.5, 0.9688, 0.7281, 0.9688, 0.7719, 0.9859, 0.7719, 1.0, 0.75, 0.9859, 0.7281, 0.1875, 0.5, 0.1875, 1.0, 0.1562, 1.0, 0.1562, 0.5, 0.1562, 0.5, 0.1562, 1.0, 0.125, 1.0, 0.125, 0.5, 0.125, 0.5, 0.125, 1.0, 0.09375, 1.0, 0.09375, 0.5, 0.09375, 0.5, 0.09375, 1.0, 0.0625, 1.0, 0.0625, 0.5, 0.0625, 0.5, 0.0625, 1.0, 0.03125, 1.0, 0.03125, 0.5, 0.03125, 0.5, 0.03125, 1.0, 0.01271, 1.0, 0.01271, 0.5, 0.1562, 0.7281, 0.1562, 0.7719, 0.1875, 0.7719, 0.1875, 0.7281, 0.03125, 0.7281, 0.03125, 0.7719, 0.0625, 0.7719, 0.0625, 0.7281, 0.09375, 0.7281, 0.09375, 0.7719, 0.125, 0.7719, 0.125, 0.7281, 0.0625, 0.7281, 0.0625, 0.7719, 0.09375, 0.7719, 0.09375, 0.7281, 0.125, 0.7281, 0.125, 0.7719, 0.1562, 0.7719, 0.1562, 0.7281, 0.01406, 0.7281, 0.0, 0.75, 0.01406, 0.7719, 0.03125, 0.7719, 0.03125, 0.7281, 0.9873, 0.5, 0.9873, 1.0, 0.9688, 1.0, 0.9688, 0.5, 0.01271, 1.0, 0.9873, 1.0, 0.01271, 0.5, 0.01271, 0.5, 0.01406, 0.7281, 0.0, 0.75, 0.01406, 0.7719, 0.03125, 0.7719, 0.03125, 0.7281, 0.9688, 0.5, 0.9688, 1.0, 0.9542, 1.0, 0.9387, 0.5, 0.0625, 0.5, 0.06408, 0.5, 0.0625, 0.532, 0.3178, 0.479, 0.2968, 0.4854, 0.269, 0.4881, 0.269, 0.4651, 0.2923, 0.4628, 0.3101, 0.4574, 0.03992, 1.0, 0.03125, 1.0, 0.03125, 0.5, 0.0625, 0.5, 0.0625, 0.532, 0.05514, 0.6858, 0.0625, 0.7281, 0.03125, 0.7281, 0.03125, 0.7719, 0.03983, 0.7719, 0.0418, 0.7692, 0.0625, 0.735, 0.0625, 0.735, 0.06681, 0.7281, 0.0625, 0.7281, 0.9688, 0.7719, 0.9688, 0.7281, 0.9379, 0.7281, 0.9551, 0.7719, 0.9648, 0.5, 0.9688, 0.5, 0.9688, 0.7931, 0.2029, 1.0, 0.1875, 1.0, 0.1875, 0.5, 0.2029, 0.5, 0.2927, 0.4858, 0.269, 0.4881, 0.269, 0.4651, 0.2893, 0.4631, 0.2029, 0.7281, 0.1875, 0.7281, 0.1875, 0.7719, 0.2028, 0.7719, 0.971, 0.7719, 0.9859, 0.7719, 1.0, 0.75, 0.9859, 0.7281, 0.9688, 0.7281, 0.9688, 0.7584, 0.9688, 0.7584, 0.9688, 0.7281, 0.9636, 0.7281, 0.6561, 0.4706, 0.6582, 0.4717, 0.7032, 0.4854, 0.731, 0.4881, 0.731, 0.4651, 0.7077, 0.4628, 0.667, 0.4504, 0.6618, 0.4477, 0.6601, 0.4544, 0.769, 0.4881, 0.7968, 0.4854, 0.8401, 0.4723, 0.8324, 0.4506, 0.7923, 0.4628, 0.769, 0.4651, 0.231, 0.4651, 0.231, 0.4881, 0.2032, 0.4854, 0.1582, 0.4717, 0.1167, 0.4496, 0.08029, 0.4197, 0.05045, 0.3833, 0.02827, 0.3418, 0.02155, 0.3197, 0.04349, 0.313, 0.04955, 0.333, 0.0696, 0.3705, 0.09658, 0.4034, 0.1295, 0.4304, 0.167, 0.4504, 0.2077, 0.4628, 0.5215, 0.3197, 0.5283, 0.3418, 0.5504, 0.3833, 0.5803, 0.4197, 0.6167, 0.4496, 0.6582, 0.4717, 0.7032, 0.4854, 0.731, 0.4881, 0.731, 0.4651, 0.7077, 0.4628, 0.667, 0.4504, 0.6295, 0.4304, 0.5966, 0.4034, 0.5696, 0.3705, 0.5496, 0.333, 0.5435, 0.313, 0.7923, 0.4628, 0.769, 0.4651, 0.769, 0.4881, 0.7968, 0.4854, 0.8025, 0.4837, 0.799, 0.4608, 0.1965, 0.4594, 0.2077, 0.4628, 0.231, 0.4651, 0.231, 0.4881, 0.2032, 0.4854, 0.1907, 0.4816, 0.1959, 0.4619, 0.9688, 0.7931, 0.9688, 0.5, 0.9873, 0.5, 0.9873, 1.0, 0.9715, 1.0, 0.9752, 0.772, 0.9615, 0.8455, 0.7539, 0.6771, 0.7677, 0.6036, 0.7264, 0.0, 0.7017, 0.05339, 0.6931, 0.06277, 0.569, 0.0, 0.6426, 0.0, 0.7981, 0.0, 1.0, 0.2736, 1.0, 0.431, 0.9492, 0.4262, 0.9046, 0.3551, 0.2313, 0.1674, 0.345, 0.01349, 0.5803, 0.02311, 0.4666, 0.177, 0.7981, 0.7981, 0.6426, 0.6426, 1.0, 0.6703, 1.0, 0.6862, 0.823, 0.6369, 0.6597, 0.5795, 0.6575, 0.4189, 0.6429, 0.05462, 0.8076, 0.1126, 0.82, 0.4211])
me_cylinder_001_cell_009.use_remesh_fix_poles = True
me_cylinder_001_cell_009.use_remesh_preserve_attributes = False
me_cylinder_001_cell_009.use_mirror_vertex_groups = False
me_cylinder_001_cell_009.update()
me_cylinder_001_cell_010 = bpy.data.meshes.new('Cylinder.001_cell.010')
me_cylinder_001_cell_010.from_pydata([(-0.0319, -0.02698, -0.04661), (0.05288, -0.02698, -0.04661), (-0.0319, -0.1272, -0.01621), (0.05288, -0.1272, -0.01621), (-0.0319, -0.2196, 0.03316), (0.05288, -0.2196, 0.03316), (0.05288, -0.1076, 0.03116), (-0.0319, -0.1076, 0.03116), (0.05288, -0.1911, 0.07579), (-0.0319, -0.1911, 0.07579), (0.05288, -0.01698, 0.003678), (-0.0319, -0.01698, 0.003679), (-0.09373, 0.1196, -0.04661), (-0.09373, 0.03485, -0.04661), (-0.08373, 0.03485, 0.003678), (-0.08373, 0.1196, 0.003679), (-0.0319, 0.03485, -0.001426), (-0.0319, 0.1196, -0.001426), (0.05288, 0.03485, -0.0527), (0.05288, 0.1196, -0.001426), (0.05288, 0.03485, -0.001426), (0.01049, 0.07724, -0.005601), (-0.0319, 0.1196, -0.0527), (-0.0319, 0.03485, -0.0527), (0.05288, 0.1196, -0.0527), (-0.0319, 0.1735, -0.0474), (0.05288, 0.1446, -0.05025), (-0.0319, -0.2964, 0.09621), (0.05288, -0.2877, 0.08906), (-0.0319, -0.2579, 0.1306), (0.05288, -0.2492, 0.1235), (0.07907, 0.1196, -0.05012), (0.1097, 0.03485, -0.04711), (-0.1134, 0.1196, -0.04064), (0.0756, 0.1196, -0.04069), (-0.1134, 0.03485, -0.04064), (0.0608, 0.1196, -0.0006465), (-0.1022, 0.1196, 0.009276), (-0.1022, 0.03485, 0.009282), (0.09143, 0.03485, 0.00237), (0.05288, 0.1371, 0.0002943), (0.06541, 0.107, -0.0001922), (-0.0319, 0.166, 0.003141), (-0.0319, 0.1735, -0.0474), (0.05288, 0.1446, -0.05025), (0.05288, -0.2877, 0.08906), (-0.0319, -0.2964, 0.09621), (-0.0319, -0.2579, 0.1306), (0.05288, -0.2492, 0.1235), (0.07907, 0.1196, -0.05012), (0.1097, 0.03485, -0.04711), (-0.1134, 0.03485, -0.04064), (-0.1134, 0.1196, -0.04064), (-0.1022, 0.1196, 0.009276), (-0.1022, 0.03485, 0.009282), (0.09143, 0.03485, 0.00237), (0.0608, 0.1196, -0.0006465), (0.0756, 0.1196, -0.04069), (0.05288, 0.1371, 0.0002943), (0.06541, 0.107, -0.0001922), (-0.0319, 0.166, 0.003141)], [], [(0, 1, 3, 2), (2, 3, 5, 4), (11, 10, 20, 21, 16), (9, 8, 6, 7), (7, 6, 10, 11), (15, 14, 16, 21, 17), (22, 23, 13, 12), (23, 18, 1, 0), (22, 24, 18, 23), (24, 22, 43, 44), (4, 5, 45, 46), (48, 8, 9, 47), (50, 18, 24, 49), (12, 13, 51, 52), (14, 15, 53, 54), (55, 20, 18, 50), (53, 15, 17, 22, 12, 52), (49, 24, 19, 56, 57), (13, 23, 16, 14, 54, 51), (58, 19, 24, 44), (5, 3, 1, 18, 20, 10, 6, 8, 48, 45), (56, 19, 21, 20, 55, 59), (17, 21, 19, 58, 60), (0, 2, 4, 46, 47, 9, 7, 11, 16, 23), (43, 22, 17, 60), (41, 34, 36), (27, 28, 30, 29), (32, 31, 34, 41, 39), (26, 25, 42, 40), (33, 35, 38, 37)])
_k = set([(25, 26), (25, 42), (26, 40), (27, 28), (27, 29), (28, 30), (29, 30), (31, 32), (31, 34), (32, 39), (33, 35), (33, 37), (34, 36), (35, 38), (36, 41), (37, 38), (39, 41), (40, 42), (43, 44), (43, 60), (44, 58), (45, 46), (45, 48), (46, 47), (47, 48), (49, 50), (49, 57), (50, 55), (51, 52), (51, 54), (52, 53), (53, 54), (55, 59), (56, 57), (56, 59), (58, 60)])
me_cylinder_001_cell_010.attributes.new('sharp_edge', 'BOOLEAN', 'EDGE').data.foreach_set('value', [ (min(e.vertices), max(e.vertices)) in _k for e in me_cylinder_001_cell_010.edges])
_uv = me_cylinder_001_cell_010.uv_layers.new(name='UVMap')
_uv.uv.foreach_set('vector', [0.4688, 0.5, 0.4688, 1.0, 0.4375, 1.0, 0.4375, 0.5, 0.4375, 0.5, 0.4375, 1.0, 0.4062, 1.0, 0.4062, 0.5, 0.4688, 0.7281, 0.4687, 0.7719, 0.4859, 0.7719, 0.5, 0.75, 0.4859, 0.7281, 0.4062, 0.7281, 0.4062, 0.7719, 0.4375, 0.7719, 0.4375, 0.7281, 0.4375, 0.7281, 0.4375, 0.7719, 0.4687, 0.7719, 0.4688, 0.7281, 0.4688, 0.7281, 0.4687, 0.7719, 0.4859, 0.7719, 0.5, 0.75, 0.4859, 0.7281, 0.4873, 0.5, 0.4873, 1.0, 0.4688, 1.0, 0.4688, 0.5, 0.4873, 0.5, 0.4873, 1.0, 0.4688, 1.0, 0.4688, 0.5, 0.5127, 0.5, 0.5127, 1.0, 0.5127, 1.0, 0.4873, 0.5, 0.5127, 1.0, 0.5127, 0.5, 0.5289, 0.5, 0.5202, 1.0, 0.4062, 0.5, 0.4062, 1.0, 0.38, 1.0, 0.3766, 0.5, 0.3814, 0.7719, 0.4062, 0.7719, 0.4062, 0.7281, 0.3777, 0.7281, 0.5297, 1.0, 0.5127, 1.0, 0.5127, 0.5, 0.5206, 0.5, 0.4688, 0.5, 0.4688, 1.0, 0.4626, 1.0, 0.4626, 0.5, 0.4687, 0.7719, 0.4688, 0.7281, 0.4624, 0.7281, 0.4624, 0.7719, 0.2864, 0.03662, 0.269, 0.03491, 0.269, 0.01188, 0.2946, 0.01439, 0.6994, 0.03972, 0.7077, 0.0372, 0.731, 0.03491, 0.731, 0.01188, 0.7032, 0.01461, 0.6943, 0.01729, 0.7808, 0.01303, 0.769, 0.01188, 0.769, 0.03491, 0.7726, 0.03526, 0.7792, 0.01727, 0.2032, 0.01461, 0.231, 0.01188, 0.231, 0.03491, 0.2077, 0.0372, 0.1994, 0.03972, 0.1943, 0.0173, 0.2769, 0.03568, 0.269, 0.03491, 0.269, 0.01188, 0.2802, 0.01298, 0.1167, 0.05045, 0.1582, 0.02827, 0.2032, 0.01461, 0.231, 0.01188, 0.231, 0.03491, 0.2077, 0.0372, 0.167, 0.04955, 0.1295, 0.0696, 0.1034, 0.09103, 0.08606, 0.07556, 0.5167, 0.7281, 0.5141, 0.7281, 0.5, 0.75, 0.5141, 0.7719, 0.5268, 0.7719, 0.5182, 0.7346, 0.5141, 0.7281, 0.5, 0.75, 0.5141, 0.7719, 0.5199, 0.7719, 0.5294, 0.7281, 0.7032, 0.01461, 0.6582, 0.02827, 0.6167, 0.05045, 0.5821, 0.07877, 0.5994, 0.09424, 0.6295, 0.0696, 0.667, 0.04955, 0.7077, 0.0372, 0.731, 0.03491, 0.731, 0.01188, 0.7932, 0.01426, 0.769, 0.01188, 0.769, 0.03491, 0.7899, 0.03696, 0.2238, 0.2238, 0.1356, 0.1356, 0.2445, 0.1287, 0.5182, 0.4026, 0.7118, 0.3997, 0.7731, 0.4787, 0.5796, 0.4816, 0.853, 0.1217, 0.995, 0.115, 1.0, 0.1356, 1.0, 0.2238, 0.8792, 0.2295, 0.9115, 0.7703, 0.5286, 0.3796, 0.612, 0.3277, 0.9949, 0.7184, 0.272, 0.1581, 0.3817, 0.1485, 0.5008, 0.2835, 0.3911, 0.293])
me_cylinder_001_cell_010.use_remesh_fix_poles = True
me_cylinder_001_cell_010.use_remesh_preserve_attributes = False
me_cylinder_001_cell_010.use_mirror_vertex_groups = False
me_cylinder_001_cell_010.update()
me_cylinder_001_cell_011 = bpy.data.meshes.new('Cylinder.001_cell.011')
me_cylinder_001_cell_011.from_pydata([(0.1094, 0.04239, 0.06813), (0.1094, -0.04239, 0.06813), (0.04293, 0.04239, -0.01283), (0.04293, -0.04239, -0.01283), (-0.03803, 0.04239, -0.07927), (-0.03803, -0.04239, -0.07927), (-0.06651, -0.04239, -0.03663), (-0.06651, 0.04239, -0.03663), (0.006671, -0.04239, 0.02343), (0.006671, 0.04239, 0.02343), (0.06673, -0.04239, 0.09661), (0.06673, 0.04239, 0.09661), (-0.08355, 0.04239, -0.1036), (-0.08356, -0.04239, -0.1036), (0.07, 0.04239, 0.1027), (0.07004, -0.04239, 0.1028), (-0.1076, 0.04239, -0.05861), (-0.1076, -0.04239, -0.05861), (0.1094, -0.04239, 0.06813), (0.1094, 0.04239, 0.06813), (-0.08356, -0.04239, -0.1036), (-0.08355, 0.04239, -0.1036), (0.07004, -0.04239, 0.1028), (0.07, 0.04239, 0.1027), (-0.1076, 0.04239, -0.05861), (-0.1076, -0.04239, -0.05861)], [], [(19, 18, 3, 2), (2, 3, 5, 4), (9, 8, 10, 11), (7, 6, 8, 9), (4, 5, 20, 21), (11, 10, 22, 23), (6, 7, 24, 25), (22, 10, 8, 6, 25, 20, 5, 3, 18), (19, 2, 4, 21, 24, 7, 9, 11, 23), (12, 13, 17, 16), (1, 0, 14, 15)])
_k = set([(0, 1), (0, 14), (1, 15), (12, 13), (12, 16), (13, 17), (14, 15), (16, 17), (18, 19), (18, 22), (19, 23), (20, 21), (20, 25), (21, 24), (22, 23), (24, 25)])
me_cylinder_001_cell_011.attributes.new('sharp_edge', 'BOOLEAN', 'EDGE').data.foreach_set('value', [ (min(e.vertices), max(e.vertices)) in _k for e in me_cylinder_001_cell_011.edges])
_uv = me_cylinder_001_cell_011.uv_layers.new(name='UVMap')
_uv.uv.foreach_set('vector', [0.6562, 0.5, 0.6562, 1.0, 0.625, 1.0, 0.625, 0.5, 0.625, 0.5, 0.625, 1.0, 0.5938, 1.0, 0.5938, 0.5, 0.625, 0.7281, 0.625, 0.7719, 0.6562, 0.7719, 0.6562, 0.7281, 0.5938, 0.7281, 0.5938, 0.7719, 0.625, 0.7719, 0.625, 0.7281, 0.5938, 0.5, 0.5938, 1.0, 0.5783, 1.0, 0.5783, 0.5, 0.6562, 0.7281, 0.6562, 0.7719, 0.6586, 0.7719, 0.6585, 0.7281, 0.5938, 0.7719, 0.5938, 0.7281, 0.5784, 0.7281, 0.5784, 0.7719, 0.4319, 0.1322, 0.4304, 0.1295, 0.4034, 0.09658, 0.3705, 0.0696, 0.3521, 0.05973, 0.3629, 0.03951, 0.3833, 0.05045, 0.4197, 0.08029, 0.4497, 0.1169, 0.9496, 0.1167, 0.9197, 0.08029, 0.8833, 0.05045, 0.8629, 0.03952, 0.8521, 0.05973, 0.8705, 0.0696, 0.9034, 0.09658, 0.9304, 0.1295, 0.9319, 0.1322, 0.4097, 0.1946, 0.5162, 0.1944, 0.569, 0.2728, 0.4624, 0.2729, 0.4744, 0.3373, 0.6294, 0.3372, 0.6865, 0.436, 0.5315, 0.4361])
me_cylinder_001_cell_011.use_remesh_fix_poles = True
me_cylinder_001_cell_011.use_remesh_preserve_attributes = False
me_cylinder_001_cell_011.use_mirror_vertex_groups = False
me_cylinder_001_cell_011.update()
me_cylinder_001_cell_012 = bpy.data.meshes.new('Cylinder.001_cell.012')
me_cylinder_001_cell_012.from_pydata([(0.08495, 0.007775, -0.03771), (0.08495, 0.007775, 0.04707), (-0.007411, -0.04159, -0.03771), (-0.007411, -0.04159, 0.04707), (0.05646, 0.05041, 0.04707), (0.05646, 0.05041, -0.03771), (-0.02703, 0.00578, 0.04707), (-0.02703, 0.00578, -0.03771), (0.1341, 0.04811, 0.04707), (-0.05658, -0.05651, 0.04707), (0.1154, 0.03273, -0.03771), (-0.06478, -0.02957, 0.04707), (-0.07139, -0.007675, 0.04707), (0.09523, 0.08223, 0.04707), (-0.05657, -0.05651, 0.003542), (-0.05652, -0.05649, -0.03771), (0.0765, 0.06685, -0.03771), (-0.06249, -0.004974, -0.03771), (-0.06715, -0.00639, -0.02904), (-0.07129, -0.007646, -0.02101), (-0.06458, -0.02977, -0.03771), (-0.06377, -0.01913, -0.03771), (0.1154, 0.03273, -0.03771), (0.1341, 0.04811, 0.04707), (-0.05658, -0.05651, 0.04707), (-0.05657, -0.05651, 0.003542), (-0.05652, -0.05649, -0.03771), (0.09523, 0.08223, 0.04707), (0.0765, 0.06685, -0.03771), (-0.06249, -0.004974, -0.03771), (-0.06715, -0.00639, -0.02904), (-0.07129, -0.007646, -0.02101), (-0.07139, -0.007675, 0.04707), (-0.06478, -0.02957, 0.04707), (-0.06458, -0.02977, -0.03771), (-0.06377, -0.01913, -0.03771)], [], [(0, 1, 3, 2), (7, 6, 4, 5), (23, 1, 0, 22), (26, 2, 3, 24, 25), (28, 5, 4, 27), (32, 6, 7, 29, 30, 31), (24, 3, 1, 23, 27, 4, 6, 32, 33), (22, 0, 2, 26, 34, 35, 29, 7, 5, 28), (20, 15, 14, 11, 12, 19), (9, 11, 14), (13, 8, 10, 16), (17, 21, 18), (20, 19, 18, 21)])
_k = set([(8, 10), (8, 13), (9, 11), (9, 14), (10, 16), (11, 12), (12, 19), (13, 16), (14, 15), (15, 20), (17, 18), (17, 21), (18, 19), (20, 21), (22, 23), (22, 28), (23, 27), (24, 25), (24, 33), (25, 26), (26, 34), (27, 28), (29, 30), (29, 35), (30, 31), (31, 32), (32, 33), (34, 35)])
me_cylinder_001_cell_012.attributes.new('sharp_edge', 'BOOLEAN', 'EDGE').data.foreach_set('value', [ (min(e.vertices), max(e.vertices)) in _k for e in me_cylinder_001_cell_012.edges])
_uv = me_cylinder_001_cell_012.uv_layers.new(name='UVMap')
_uv.uv.foreach_set('vector', [0.5938, 0.5, 0.5938, 1.0, 0.5625, 1.0, 0.5625, 0.5, 0.5625, 0.7281, 0.5625, 0.7719, 0.5938, 0.7719, 0.5938, 0.7281, 0.6127, 1.0, 0.5938, 1.0, 0.5938, 0.5, 0.6055, 0.5, 0.5472, 0.5, 0.5625, 0.5, 0.5625, 1.0, 0.5472, 1.0, 0.5472, 0.7433, 0.6023, 0.7281, 0.5938, 0.7281, 0.5938, 0.7719, 0.6103, 0.7719, 0.5472, 0.7719, 0.5625, 0.7719, 0.5625, 0.7281, 0.5503, 0.7281, 0.5487, 0.7325, 0.5472, 0.7367, 0.3198, 0.02157, 0.3418, 0.02827, 0.3833, 0.05045, 0.4054, 0.06857, 0.388, 0.08389, 0.3705, 0.0696, 0.333, 0.04955, 0.3131, 0.04351, 0.3161, 0.03367, 0.897, 0.06166, 0.8833, 0.05045, 0.8418, 0.02827, 0.8198, 0.02158, 0.8162, 0.03358, 0.8165, 0.03836, 0.8171, 0.04472, 0.833, 0.04955, 0.8705, 0.0696, 0.8795, 0.07699, 0.8017, 0.0, 0.9031, 0.05428, 1.0, 0.1654, 1.0, 0.2279, 0.9169, 0.1834, 0.7569, 0.0, 0.2279, 0.1655, 0.2279, 0.2279, 0.1654, 0.1654, 0.7399, 0.3373, 0.7604, 0.4231, 0.6152, 0.3075, 0.5947, 0.2217, 0.9696, 0.238, 1.0, 0.2105, 1.0, 0.2352, 0.1983, 0.0, 0.2431, 0.0, 0.2352, 0.2352, 0.2105, 0.2105])
me_cylinder_001_cell_012.use_remesh_fix_poles = True
me_cylinder_001_cell_012.use_remesh_preserve_attributes = False
me_cylinder_001_cell_012.use_mirror_vertex_groups = False
me_cylinder_001_cell_012.update()
me_cylinder_001_cell_013 = bpy.data.meshes.new('Cylinder.001_cell.013')
me_cylinder_001_cell_013.from_pydata([(-0.2506, -0.003993, 0.263), (-0.1504, 0.08079, 0.2326), (-0.1504, -0.003993, 0.2326), (-0.05805, 0.08079, 0.1833), (-0.05805, -0.003993, 0.1833), (0.02291, 0.08079, 0.1168), (0.02291, -0.003993, 0.1168), (0.08934, 0.08079, 0.03587), (0.08934, -0.003993, 0.03587), (0.1387, 0.08079, -0.05649), (0.1387, -0.003993, -0.05649), (0.1691, -0.003993, -0.1567), (-0.17, -0.003993, 0.1853), (-0.17, 0.08079, 0.1853), (-0.01335, -0.003993, 0.08057), (-0.01335, 0.08079, 0.08057), (0.04671, -0.003993, 0.007382), (0.04671, 0.08079, 0.007382), (0.1188, -0.003993, -0.1667), (-0.08654, -0.003993, 0.1406), (-0.08654, 0.08079, 0.1406), (0.09134, -0.003993, -0.07611), (0.09134, 0.08079, -0.07611), (0.1691, -0.06582, -0.2185), (0.1387, -0.166, -0.2185), (0.1188, -0.05582, -0.2185), (0.09134, -0.1464, -0.2185), (0.1752, -0.003993, -0.2185), (0.1239, -0.003993, -0.2185), (-0.2506, 0.02417, 0.263), (-0.2364, 0.08079, 0.2587), (0.1469, 0.08079, -0.08337), (0.1691, 0.03453, -0.1567), (-0.2579, -0.003993, 0.2637), (0.09134, -0.1464, -0.2444), (-0.2656, -0.003993, 0.2132), (0.1188, -0.05582, -0.2386), (-0.2606, 0.01518, 0.2127), (0.1188, 0.03473, -0.1667), (0.09252, -0.2525, -0.2185), (0.09667, 0.08079, -0.09368), (-0.2461, 0.07291, 0.2083), (-0.2441, 0.08079, 0.2077), (0.05981, -0.2054, -0.2185), (0.1691, -0.06582, -0.2689), (0.1244, 0.0005697, -0.2231), (0.1387, -0.166, -0.2754), (-0.2404, 0.08079, 0.2325), (-0.2364, 0.08079, 0.2587), (-0.2506, 0.02417, 0.263), (-0.2579, -0.003993, 0.2637), (-0.2656, -0.003993, 0.2132), (-0.2606, 0.01518, 0.2127), (-0.2461, 0.07291, 0.2083), (-0.2441, 0.08079, 0.2077), (-0.2404, 0.08079, 0.2325)], [], [(1, 2, 4, 3), (3, 4, 6, 5), (5, 6, 8, 7), (7, 8, 10, 9), (17, 16, 14, 15), (15, 14, 19, 20), (20, 19, 12, 13), (22, 21, 16, 17), (49, 0, 2, 1, 48), (31, 9, 10, 11, 32), (11, 27, 32), (51, 12, 19, 14, 16, 21, 18, 28, 27, 11, 10, 8, 6, 4, 2, 0, 50), (38, 18, 21, 22, 40), (13, 12, 51, 52, 53, 54), (44, 23, 24, 46), (46, 24, 39), (25, 28, 45, 36), (43, 26, 34), (34, 26, 25, 36), (39, 24, 23, 27, 28, 25, 26, 43), (28, 18, 38, 45), (27, 23, 44), (22, 17, 15, 20, 13, 54, 55, 48, 1, 3, 5, 7, 9, 31, 40), (50, 0, 49), (41, 47, 42), (33, 29, 30, 47, 41, 37, 35), (43, 34, 39), (39, 34, 46), (44, 46, 34), (34, 36, 44), (44, 36, 27), (36, 45, 27), (45, 38, 27), (27, 38, 32), (31, 32, 38), (40, 31, 38)])
_k = set([(29, 30), (29, 33), (30, 47), (33, 35), (35, 37), (37, 41), (41, 42), (42, 47), (48, 49), (48, 55), (49, 50), (50, 51), (51, 52), (52, 53), (53, 54), (54, 55)])
me_cylinder_001_cell_013.attributes.new('sharp_edge', 'BOOLEAN', 'EDGE').data.foreach_set('value', [ (min(e.vertices), max(e.vertices)) in _k for e in me_cylinder_001_cell_013.edges])
_uv = me_cylinder_001_cell_013.uv_layers.new(name='UVMap')
_uv.uv.foreach_set('vector', [0.9375, 0.5, 0.9375, 1.0, 0.9062, 1.0, 0.9062, 0.5, 0.9062, 0.5, 0.9062, 1.0, 0.875, 1.0, 0.875, 0.5, 0.875, 0.5, 0.875, 1.0, 0.8438, 1.0, 0.8438, 0.5, 0.8438, 0.5, 0.8438, 1.0, 0.8125, 1.0, 0.8125, 0.5, 0.8438, 0.7281, 0.8438, 0.7719, 0.875, 0.7719, 0.875, 0.7281, 0.875, 0.7281, 0.875, 0.7719, 0.9062, 0.7719, 0.9062, 0.7281, 0.9062, 0.7281, 0.9062, 0.7719, 0.9375, 0.7719, 0.9375, 0.7281, 0.8125, 0.7281, 0.8125, 0.7719, 0.8438, 0.7719, 0.8438, 0.7281, 0.9688, 0.8339, 0.9688, 1.0, 0.9375, 1.0, 0.9375, 0.5, 0.9643, 0.5, 0.8041, 0.5, 0.8125, 0.5, 0.8125, 1.0, 0.7812, 1.0, 0.7812, 0.7728, 0.7812, 1.0, 0.7627, 0.9937, 0.7812, 0.7728, 0.2923, 0.4628, 0.333, 0.4504, 0.3705, 0.4304, 0.4034, 0.4034, 0.4304, 0.3705, 0.4504, 0.333, 0.4628, 0.2923, 0.4651, 0.269, 0.4881, 0.269, 0.4854, 0.2968, 0.4717, 0.3418, 0.4496, 0.3833, 0.4197, 0.4197, 0.3833, 0.4496, 0.3418, 0.4717, 0.2968, 0.4854, 0.2935, 0.4857, 0.7812, 0.7519, 0.7812, 0.7719, 0.8125, 0.7719, 0.8125, 0.7281, 0.8064, 0.7281, 0.9375, 0.7281, 0.9375, 0.7719, 0.9688, 0.7719, 0.9688, 0.762, 0.9637, 0.7321, 0.9631, 0.7281, 0.7188, 0.703, 0.7188, 1.0, 0.6875, 1.0, 0.6875, 0.6646, 0.6875, 0.6646, 0.6875, 1.0, 0.6583, 1.0, 0.7188, 0.7719, 0.7359, 0.7719, 0.7375, 0.7696, 0.7188, 0.7616, 0.6654, 0.7719, 0.6875, 0.7719, 0.6875, 0.7585, 0.6875, 0.7585, 0.6875, 0.7719, 0.7188, 0.7719, 0.7188, 0.7616, 0.451, 0.1193, 0.4717, 0.1582, 0.4854, 0.2032, 0.4881, 0.231, 0.4651, 0.231, 0.4628, 0.2077, 0.4504, 0.167, 0.4363, 0.1405, 0.7641, 0.7719, 0.7812, 0.7719, 0.7812, 0.7519, 0.7625, 0.7696, 0.7373, 1.0, 0.7188, 1.0, 0.7188, 0.703, 0.9504, 0.333, 0.9304, 0.3705, 0.9034, 0.4034, 0.8705, 0.4304, 0.833, 0.4504, 0.7997, 0.4605, 0.8014, 0.4717, 0.8032, 0.4834, 0.8418, 0.4717, 0.8833, 0.4496, 0.9197, 0.4197, 0.9496, 0.3833, 0.9717, 0.3418, 0.9754, 0.3298, 0.9528, 0.3251, 0.9709, 1.0, 0.9688, 1.0, 0.9688, 0.8339, 1.0, 0.6457, 1.0, 0.7227, 0.8161, 0.6416, 0.8235, 0.2379, 0.821, 0.4104, 0.8066, 0.7537, 0.7227, 0.7227, 0.6457, 0.6457, 0.6603, 0.2957, 0.6621, 0.1782, 0.4363, 0.1405, 0.6875, 0.7585, 0.451, 0.1193, 0.451, 0.1193, 0.6875, 0.7585, 0.6875, 0.6646, 0.7188, 0.703, 0.6875, 0.6646, 0.6875, 0.7585, 0.6875, 0.7585, 0.7188, 0.7616, 0.7188, 0.703, 0.7188, 0.703, 0.7188, 0.7616, 0.7373, 1.0, 0.7188, 0.7616, 0.7375, 0.7696, 0.7373, 1.0, 0.7375, 0.7696, 0.7812, 0.7519, 0.7373, 1.0, 0.7373, 1.0, 0.7812, 0.7519, 0.7812, 0.7728, 0.8041, 0.5, 0.7812, 0.7728, 0.7812, 0.7519, 0.9528, 0.3251, 0.9754, 0.3298, 0.7812, 0.7519])
me_cylinder_001_cell_013.use_remesh_fix_poles = True
me_cylinder_001_cell_013.use_remesh_preserve_attributes = False
me_cylinder_001_cell_013.use_mirror_vertex_groups = False
me_cylinder_001_cell_013.update()
me_cylinder_001_cell_014 = bpy.data.meshes.new('Cylinder.001_cell.014')
me_cylinder_001_cell_014.from_pydata([(-0.06766, -0.1403, -0.1364), (0.01712, -0.1403, -0.1364), (-0.06766, -0.1099, -0.03614), (0.01712, -0.1099, -0.03614), (-0.06766, -0.06049, 0.05622), (0.01712, -0.06049, 0.05622), (-0.06766, 0.005949, 0.1372), (0.01712, 0.005949, 0.1372), (-0.06766, 0.0869, 0.2036), (0.01712, 0.0869, 0.2036), (0.01712, 0.1793, 0.253), (0.01712, -0.06248, -0.05576), (-0.06766, -0.06248, -0.05576), (0.01712, -0.01785, 0.02773), (-0.06766, -0.01785, 0.02773), (0.01712, -0.08997, -0.1464), (0.01712, 0.1989, 0.2056), (0.01712, 0.04221, 0.1009), (-0.06766, 0.04221, 0.1009), (0.01712, 0.1154, 0.161), (-0.06766, 0.1154, 0.161), (0.07895, -0.1403, -0.1982), (0.06895, -0.08997, -0.1982), (0.01712, -0.1463, -0.1982), (0.01712, -0.09507, -0.1982), (0.07895, -0.1403, -0.2734), (0.01712, 0.2411, 0.2184), (-0.06766, 0.1718, 0.249), (-0.0589, 0.1793, 0.253), (-0.06766, -0.1434, -0.1684), (-0.02883, -0.1463, -0.1982), (0.0959, -0.1351, -0.283), (0.1282, -0.1253, -0.283), (0.06895, -0.08997, -0.2393), (0.01563, 0.2464, 0.2733), (0.01712, 0.2415, 0.2719), (-0.06766, -0.08762, -0.1386), (0.1134, -0.07647, -0.1982), (0.01347, -0.09543, -0.2018), (-0.05877, -0.08997, -0.1464), (-0.06766, 0.1847, 0.198), (0.1283, -0.1253, -0.1982), (-0.051, 0.1989, 0.2056), (0.01254, 0.2561, 0.223), (-0.0589, 0.1793, 0.253), (-0.06766, 0.1718, 0.249), (0.01563, 0.2464, 0.2733), (0.01712, 0.2415, 0.2719), (0.01254, 0.2561, 0.223), (0.01712, 0.2411, 0.2184), (-0.051, 0.1989, 0.2056), (-0.06766, 0.1847, 0.198)], [], [(0, 1, 3, 2), (2, 3, 5, 4), (4, 5, 7, 6), (6, 7, 9, 8), (14, 13, 11, 12), (20, 19, 17, 18), (18, 17, 13, 14), (45, 8, 9, 10, 44), (46, 44, 10, 47), (39, 15, 24, 38), (48, 49, 16, 50), (12, 11, 15, 39, 36), (16, 19, 20, 51, 50), (41, 21, 25, 31, 32), (25, 21, 23), (22, 37, 33), (22, 24, 23, 21, 41, 37), (29, 0, 2, 4, 6, 8, 45, 51, 20, 18, 14, 12, 36), (0, 29, 30, 23, 1), (10, 9, 7, 5, 3, 1, 23, 24, 15, 11, 13, 17, 19, 16, 49, 47), (38, 24, 22, 33), (43, 34, 35, 26), (27, 28, 34, 43, 42, 40), (41, 32, 37), (37, 32, 33), (32, 31, 33), (31, 25, 33), (33, 25, 38), (36, 39, 29), (39, 38, 29), (29, 38, 30), (23, 30, 38), (25, 23, 38)])
_k = set([(26, 35), (26, 43), (27, 28), (27, 40), (28, 34), (34, 35), (40, 42), (42, 43), (44, 45), (44, 46), (45, 51), (46, 47), (47, 49), (48, 49), (48, 50), (50, 51)])
me_cylinder_001_cell_014.attributes.new('sharp_edge', 'BOOLEAN', 'EDGE').data.foreach_set('value', [ (min(e.vertices), max(e.vertices)) in _k for e in me_cylinder_001_cell_014.edges])
_uv = me_cylinder_001_cell_014.uv_layers.new(name='UVMap')
_uv.uv.foreach_set('vector', [0.2188, 0.5, 0.2188, 1.0, 0.1875, 1.0, 0.1875, 0.5, 0.1875, 0.5, 0.1875, 1.0, 0.1562, 1.0, 0.1562, 0.5, 0.1562, 0.5, 0.1562, 1.0, 0.125, 1.0, 0.125, 0.5, 0.125, 0.5, 0.125, 1.0, 0.09375, 1.0, 0.09375, 0.5, 0.1562, 0.7281, 0.1562, 0.7719, 0.1875, 0.7719, 0.1875, 0.7281, 0.09375, 0.7281, 0.09375, 0.7719, 0.125, 0.7719, 0.125, 0.7281, 0.125, 0.7281, 0.125, 0.7719, 0.1562, 0.7719, 0.1562, 0.7281, 0.06503, 0.5, 0.09375, 0.5, 0.09375, 1.0, 0.0625, 1.0, 0.0625, 0.5517, 0.04158, 0.9912, 0.0625, 0.5517, 0.0625, 1.0, 0.0431, 1.0, 0.2187, 0.7327, 0.2188, 0.7719, 0.2359, 0.7719, 0.2372, 0.7701, 0.04277, 0.7696, 0.04794, 0.7719, 0.0625, 0.7719, 0.0625, 0.7367, 0.1875, 0.7281, 0.1875, 0.7719, 0.2188, 0.7719, 0.2188, 0.7327, 0.2161, 0.7281, 0.0625, 0.7719, 0.09375, 0.7719, 0.09375, 0.7281, 0.06782, 0.7281, 0.0625, 0.7367, 0.5466, 1.0, 0.5312, 1.0, 0.5312, 0.5566, 0.5365, 0.5, 0.5466, 0.5, 0.5312, 0.5566, 0.5312, 1.0, 0.5127, 1.0, 0.5312, 0.7719, 0.5466, 0.7719, 0.5312, 0.7507, 0.2923, 0.0372, 0.269, 0.03491, 0.269, 0.01188, 0.2968, 0.01461, 0.319, 0.02133, 0.3123, 0.04327, 0.5132, 0.2824, 0.5146, 0.2968, 0.5283, 0.3418, 0.5504, 0.3833, 0.5803, 0.4197, 0.6167, 0.4496, 0.6548, 0.4699, 0.6606, 0.447, 0.6295, 0.4304, 0.5966, 0.4034, 0.5696, 0.3705, 0.5496, 0.333, 0.5383, 0.2958, 0.2188, 0.5, 0.2283, 0.5, 0.2373, 0.729, 0.2373, 1.0, 0.2188, 1.0, 0.1582, 0.4717, 0.1167, 0.4496, 0.08029, 0.4197, 0.05045, 0.3833, 0.02827, 0.3418, 0.01461, 0.2968, 0.01188, 0.269, 0.03491, 0.269, 0.0372, 0.2923, 0.04955, 0.333, 0.0696, 0.3705, 0.09658, 0.4034, 0.1295, 0.4304, 0.167, 0.4504, 0.1859, 0.4562, 0.1861, 0.4802, 0.5128, 0.7701, 0.5141, 0.7719, 0.5312, 0.7719, 0.5312, 0.7507, 0.6392, 0.0, 0.7952, 0.0, 0.8102, 0.009129, 0.6856, 0.02812, 0.7937, 0.28, 0.8152, 0.2676, 1.0, 0.2048, 1.0, 0.3608, 0.8425, 0.4144, 0.8016, 0.4379, 0.319, 0.02133, 0.5466, 0.5, 0.3123, 0.04327, 0.3123, 0.04327, 0.5466, 0.5, 0.5312, 0.7507, 0.5466, 0.5, 0.5365, 0.5, 0.5312, 0.7507, 0.5365, 0.5, 0.5312, 0.5566, 0.5312, 0.7507, 0.5312, 0.7507, 0.5312, 0.5566, 0.5128, 0.7701, 0.5383, 0.2958, 0.2188, 0.7327, 0.5132, 0.2824, 0.2188, 0.7327, 0.2372, 0.7701, 0.5132, 0.2824, 0.5132, 0.2824, 0.2372, 0.7701, 0.2373, 0.729, 0.2373, 1.0, 0.2373, 0.729, 0.2372, 0.7701, 0.5312, 0.5566, 0.2373, 1.0, 0.5128, 0.7701])
me_cylinder_001_cell_014.use_remesh_fix_poles = True
me_cylinder_001_cell_014.use_remesh_preserve_attributes = False
me_cylinder_001_cell_014.use_mirror_vertex_groups = False
me_cylinder_001_cell_014.update()
me_cylinder_001_cell_016 = bpy.data.meshes.new('Cylinder.001_cell.016')
me_cylinder_001_cell_016.from_pydata([(-0.06523, 0.1162, -0.04458), (-0.06523, 0.1162, 0.0402), (0.01573, 0.04972, -0.04458), (0.01573, 0.04972, 0.0402), (0.08216, -0.03124, -0.04458), (0.08216, -0.03124, 0.0402), (-0.02053, 0.01346, 0.0402), (-0.02053, 0.01346, -0.04458), (0.03953, -0.05972, 0.0402), (0.03953, -0.05972, -0.04458), (-0.09372, 0.07352, 0.0402), (-0.09372, 0.07352, -0.04458), (0.08416, -0.1432, 0.0402), (-0.1211, 0.146, -0.04458), (-0.09975, 0.1346, 0.0402), (0.1238, -0.1091, -0.04458), (0.1309, -0.1223, 0.0402), (-0.1314, 0.09367, 0.0402), (0.08609, -0.1496, 0.0402), (0.08416, -0.1432, 0.003612), (-0.1528, 0.1051, -0.04458), (0.08015, -0.1357, -0.04458), (-0.1211, 0.146, -0.04458), (-0.09975, 0.1346, 0.0402), (0.1309, -0.1223, 0.0402), (0.1238, -0.1091, -0.04458), (0.08609, -0.1496, 0.0402), (-0.1314, 0.09367, 0.0402), (0.08416, -0.1432, 0.003612), (-0.1528, 0.1051, -0.04458), (0.08015, -0.1357, -0.04458)], [], [(0, 1, 3, 2), (2, 3, 5, 4), (9, 8, 6, 7), (7, 6, 10, 11), (1, 0, 22, 23), (25, 4, 5, 24), (10, 6, 8, 12, 26, 24, 5, 3, 1, 23, 27), (28, 26, 12), (29, 11, 10, 27), (12, 8, 9, 30, 28), (0, 2, 4, 25, 30, 9, 7, 11, 29, 22), (15, 16, 18, 19, 21), (13, 20, 17, 14)])
_k = set([(13, 14), (13, 20), (14, 17), (15, 16), (15, 21), (16, 18), (17, 20), (18, 19), (19, 21), (22, 23), (22, 29), (23, 27), (24, 25), (24, 26), (25, 30), (26, 28), (27, 29), (28, 30)])
me_cylinder_001_cell_016.attributes.new('sharp_edge', 'BOOLEAN', 'EDGE').data.foreach_set('value', [ (min(e.vertices), max(e.vertices)) in _k for e in me_cylinder_001_cell_016.edges])
_uv = me_cylinder_001_cell_016.uv_layers.new(name='UVMap')
_uv.uv.foreach_set('vector', [0.9062, 0.5, 0.9062, 1.0, 0.875, 1.0, 0.875, 0.5, 0.875, 0.5, 0.875, 1.0, 0.8438, 1.0, 0.8438, 0.5, 0.8438, 0.7281, 0.8438, 0.7719, 0.875, 0.7719, 0.875, 0.7281, 0.875, 0.7281, 0.875, 0.7719, 0.9062, 0.7719, 0.9062, 0.7281, 0.9062, 1.0, 0.9062, 0.5, 0.9252, 0.5, 0.9179, 1.0, 0.8174, 0.5, 0.8438, 0.5, 0.8438, 1.0, 0.8129, 1.0, 0.3705, 0.4304, 0.4034, 0.4034, 0.4304, 0.3705, 0.4504, 0.333, 0.4513, 0.3302, 0.4714, 0.3424, 0.4496, 0.3833, 0.4197, 0.4197, 0.3833, 0.4496, 0.3678, 0.4578, 0.3536, 0.4394, 0.8125, 0.753, 0.8103, 0.7719, 0.8125, 0.7719, 0.9284, 0.7281, 0.9062, 0.7281, 0.9062, 0.7719, 0.9204, 0.7719, 0.8125, 0.7719, 0.8438, 0.7719, 0.8438, 0.7281, 0.8153, 0.7281, 0.8125, 0.753, 0.8833, 0.4496, 0.9197, 0.4197, 0.9496, 0.3833, 0.9683, 0.3483, 0.9487, 0.3364, 0.9304, 0.3705, 0.9034, 0.4034, 0.8705, 0.4304, 0.844, 0.4446, 0.8582, 0.463, 0.5797, 0.2352, 0.6711, 0.2177, 0.7364, 0.3292, 0.6953, 0.3339, 0.6433, 0.3439, 0.9134, 0.4469, 0.9413, 0.6201, 0.8345, 0.6688, 0.8066, 0.4955])
me_cylinder_001_cell_016.use_remesh_fix_poles = True
me_cylinder_001_cell_016.use_remesh_preserve_attributes = False
me_cylinder_001_cell_016.use_mirror_vertex_groups = False
me_cylinder_001_cell_016.update()
me_cylinder_001_cell_018 = bpy.data.meshes.new('Cylinder.001_cell.018')
me_cylinder_001_cell_018.from_pydata([(0.04217, 0.08437, 0.1183), (-0.04262, 0.05397, 0.01808), (0.04217, 0.05397, 0.01808), (-0.04262, 0.004605, -0.07428), (0.04217, 0.004605, -0.07428), (-0.04262, -0.06183, -0.1552), (0.04217, 0.03408, 0.1283), (0.04217, -0.09809, -0.119), (-0.04262, -0.09809, -0.119), (0.04217, 0.0066, 0.0377), (-0.04262, 0.0066, 0.0377), (0.04217, -0.03803, -0.0458), (-0.04262, -0.03803, -0.0458), (0.02505, 0.08437, 0.1183), (-0.003445, 0.0825, 0.1121), (-0.04262, 0.07769, 0.09627), (0.04217, -0.0627, -0.156), (0.02509, 0.03408, 0.1283), (0.04217, -0.1039, -0.1237), (-0.04262, -0.1039, -0.1237), (-0.04262, 0.02962, 0.1136), (-0.04262, 0.04745, 0.1101), (-0.04262, 0.07769, 0.09627), (-0.003445, 0.0825, 0.1121), (0.02505, 0.08437, 0.1183), (0.04217, 0.08437, 0.1183), (0.02509, 0.03408, 0.1283), (0.04217, 0.03408, 0.1283), (-0.04262, -0.1039, -0.1237), (0.04217, -0.1039, -0.1237), (-0.04262, 0.02962, 0.1136), (0.04217, -0.0627, -0.156), (-0.04262, 0.04745, 0.1101), (-0.04262, -0.06183, -0.1552)], [], [(1, 2, 4, 3), (3, 4, 31, 33), (8, 7, 11, 12), (12, 11, 9, 10), (25, 2, 1, 22, 23, 24), (29, 7, 8, 28), (30, 10, 9, 27, 26), (31, 4, 2, 25, 27, 9, 11, 7, 29), (28, 8, 12, 10, 30, 32, 22, 1, 3, 33), (21, 14, 15), (18, 19, 5, 16), (21, 20, 17, 6, 0, 13, 14)])
_k = set([(0, 6), (0, 13), (5, 16), (5, 19), (6, 17), (13, 14), (14, 15), (15, 21), (16, 18), (17, 20), (18, 19), (20, 21), (22, 23), (22, 32), (23, 24), (24, 25), (25, 27), (26, 27), (26, 30), (28, 29), (28, 33), (29, 31), (30, 32), (31, 33)])
me_cylinder_001_cell_018.attributes.new('sharp_edge', 'BOOLEAN', 'EDGE').data.foreach_set('value', [ (min(e.vertices), max(e.vertices)) in _k for e in me_cylinder_001_cell_018.edges])
_uv = me_cylinder_001_cell_018.uv_layers.new(name='UVMap')
_uv.uv.foreach_set('vector', [0.6875, 0.5, 0.6875, 1.0, 0.6562, 1.0, 0.6562, 0.5, 0.6562, 0.5, 0.6562, 1.0, 0.625, 1.0, 0.625, 0.5, 0.625, 0.7281, 0.625, 0.7719, 0.6562, 0.7719, 0.6562, 0.7281, 0.6562, 0.7281, 0.6562, 0.7719, 0.6875, 0.7719, 0.6875, 0.7281, 0.7188, 1.0, 0.6875, 1.0, 0.6875, 0.5, 0.7119, 0.5, 0.7168, 0.731, 0.7188, 0.8991, 0.6225, 0.7719, 0.625, 0.7719, 0.625, 0.7281, 0.6225, 0.7281, 0.7137, 0.7281, 0.6875, 0.7281, 0.6875, 0.7719, 0.7188, 0.7719, 0.7188, 0.7631, 0.4197, 0.08029, 0.4496, 0.1167, 0.4717, 0.1582, 0.4856, 0.2049, 0.4628, 0.2077, 0.4504, 0.167, 0.4304, 0.1295, 0.4034, 0.09658, 0.4008, 0.09446, 0.9008, 0.09444, 0.9034, 0.09658, 0.9304, 0.1295, 0.9504, 0.167, 0.9608, 0.2011, 0.9688, 0.1995, 0.9824, 0.1933, 0.9717, 0.1582, 0.9496, 0.1167, 0.9193, 0.07996, 0.4108, 0.0, 0.6326, 0.0, 0.6021, 0.1095, 0.8698, 0.2185, 0.9617, 0.3103, 0.891, 0.3494, 0.799, 0.2576, 1.0, 0.5892, 0.9658, 0.5779, 0.858, 0.1587, 0.8295, 0.0525, 0.926, 0.08449, 0.9547, 0.1909, 1.0, 0.3674])
me_cylinder_001_cell_018.use_remesh_fix_poles = True
me_cylinder_001_cell_018.use_remesh_preserve_attributes = False
me_cylinder_001_cell_018.use_mirror_vertex_groups = False
me_cylinder_001_cell_018.update()
me_cylinder_001_cell_019 = bpy.data.meshes.new('Cylinder.001_cell.019')
me_cylinder_001_cell_019.from_pydata([(0.05586, 0.01765, -0.04014), (0.05586, 0.01765, 0.04464), (-0.01058, -0.06331, -0.04014), (-0.01058, -0.06331, 0.04464), (-0.04684, -0.02705, 0.04464), (-0.04684, -0.02705, -0.04014), (0.01322, 0.04613, 0.04464), (0.01322, 0.04613, -0.04014), (0.08009, 0.06298, -0.01106), (0.0801, 0.06301, -0.04014), (-0.05966, -0.1036, -0.04014), (-0.04078, -0.08809, 0.04464), (0.03509, 0.08704, 0.01971), (0.02506, 0.06828, 0.04464), (0.03512, 0.08711, -0.04014), (-0.09861, -0.06954, -0.04014), (-0.07973, -0.05404, 0.04464), (0.0801, 0.06301, -0.04014), (0.08009, 0.06298, -0.01106), (-0.04078, -0.08809, 0.04464), (-0.05966, -0.1036, -0.04014), (0.02506, 0.06828, 0.04464), (0.03509, 0.08704, 0.01971), (0.03512, 0.08711, -0.04014), (-0.09861, -0.06954, -0.04014), (-0.07973, -0.05404, 0.04464), (0.05586, 0.01765, 0.04464)], [], [(0, 26, 3, 2), (5, 4, 6, 7), (26, 0, 17, 18), (2, 3, 19, 20), (23, 7, 6, 21, 22), (4, 5, 24, 25), (21, 6, 4, 25, 19, 3, 26), (17, 0, 2, 20, 24, 5, 7, 23), (16, 15, 10, 11), (1, 8, 12, 13), (12, 8, 9, 14)])
_k = set([(1, 8), (1, 13), (8, 9), (9, 14), (10, 11), (10, 15), (11, 16), (12, 13), (12, 14), (15, 16), (17, 18), (17, 23), (18, 26), (19, 20), (19, 25), (20, 24), (21, 22), (21, 26), (22, 23), (24, 25)])
me_cylinder_001_cell_019.attributes.new('sharp_edge', 'BOOLEAN', 'EDGE').data.foreach_set('value', [ (min(e.vertices), max(e.vertices)) in _k for e in me_cylinder_001_cell_019.edges])
_uv = me_cylinder_001_cell_019.uv_layers.new(name='UVMap')
_uv.uv.foreach_set('vector', [0.6562, 0.5, 0.6562, 1.0, 0.625, 1.0, 0.625, 0.5, 0.625, 0.7281, 0.625, 0.7719, 0.6562, 0.7719, 0.6562, 0.7281, 0.6562, 1.0, 0.6562, 0.5, 0.6716, 0.5, 0.6716, 0.6715, 0.625, 0.5, 0.625, 1.0, 0.6133, 1.0, 0.6061, 0.5, 0.6716, 0.7281, 0.6562, 0.7281, 0.6562, 0.7719, 0.6645, 0.7719, 0.6716, 0.759, 0.625, 0.7719, 0.625, 0.7281, 0.6029, 0.7281, 0.611, 0.7719, 0.4357, 0.1394, 0.4304, 0.1295, 0.4034, 0.09658, 0.3886, 0.08446, 0.4061, 0.06916, 0.4197, 0.08029, 0.4504, 0.1182, 0.9604, 0.137, 0.9496, 0.1167, 0.9197, 0.08029, 0.8977, 0.0622, 0.8802, 0.07749, 0.9034, 0.09658, 0.9304, 0.1295, 0.9402, 0.1479, 0.6586, 0.2546, 0.7743, 0.3999, 0.6886, 0.3792, 0.5729, 0.2339, 0.4583, 0.2006, 0.2142, 0.0, 0.3009, 0.0, 0.4101, 0.08978, 0.6991, 0.0, 0.7858, 0.0, 0.7858, 0.07396, 0.699, 0.1522])
me_cylinder_001_cell_019.use_remesh_fix_poles = True
me_cylinder_001_cell_019.use_remesh_preserve_attributes = False
me_cylinder_001_cell_019.use_mirror_vertex_groups = False
me_cylinder_001_cell_019.update()
me_cylinder_001_cell_020 = bpy.data.meshes.new('Cylinder.001_cell.020')
me_cylinder_001_cell_020.from_pydata([(0.006981, 0.01492, -0.08828), (-0.05485, 0.01492, -0.02644), (-0.04485, -0.03537, -0.02644), (0.006981, 0.02101, 0.05834), (0.006981, 0.02101, -0.02644), (0.01915, -0.008998, 0.09461), (0.01806, 0.01724, 0.09667), (0.006981, 0.01881, 0.08075), (0.03734, 0.02101, 0.05834), (0.046, 0.01492, -0.08828), (0.04422, 0.01335, -0.09347), (0.006981, 0.008789, -0.1085), (-0.06577, 0.01161, -0.02644), (-0.05485, 0.01492, -0.009934), (-0.04488, 0.0159, 0.004814), (-0.008472, 0.01949, 0.05834), (-0.04485, -0.03537, -0.003238), (-0.0602, -0.04002, -0.02644), (0.05277, 0.02101, -0.02644), (0.0491, 0.01755, -0.06162), (0.006981, -0.004264, 0.07754), (0.006981, -0.02018, 0.05834), (0.006981, -0.02011, 0.07504), (-0.006711, 0.001061, 0.05834), (0.006981, -0.02051, -0.02644), (-0.005088, -0.03145, -0.02644), (-0.005483, -0.03149, 0.05499), (0.006981, -0.02057, -0.04112), (0.006981, -0.02022, -0.09531), (0.05255, 0.02101, 0.02517), (-0.006711, 0.001061, 0.05834), (-0.005483, -0.03149, 0.05499), (-0.005483, -0.03149, 0.05499), (-0.005483, -0.03149, 0.05499), (0.006981, -0.02018, 0.05834), (0.006981, 0.01881, 0.08075), (0.01806, 0.01724, 0.09667), (0.03734, 0.02101, 0.05834), (0.046, 0.01492, -0.08828), (0.04422, 0.01335, -0.09347), (0.006981, 0.008789, -0.1085), (-0.06577, 0.01161, -0.02644), (-0.05485, 0.01492, -0.009934), (-0.04488, 0.0159, 0.004814), (-0.008472, 0.01949, 0.05834), (-0.04485, -0.03537, -0.003238), (-0.0602, -0.04002, -0.02644), (0.05277, 0.02101, -0.02644), (0.0491, 0.01755, -0.06162), (0.006981, -0.004264, 0.07754), (0.006981, -0.02011, 0.07504), (0.006981, -0.02051, -0.02644), (-0.005088, -0.03145, -0.02644), (0.006981, -0.02022, -0.09531), (0.006981, -0.02057, -0.04112), (0.05255, 0.02101, 0.02517)], [], [(37, 3, 35, 36), (0, 38, 39, 40), (1, 41, 42), (3, 4, 1, 42, 43, 44), (2, 45, 46), (0, 4, 47, 48, 38), (49, 35, 3, 34, 50), (31, 34, 3, 44, 30), (41, 1, 4, 51, 52, 2, 46), (32, 45, 2, 52), (4, 0, 40, 53, 54, 51), (47, 4, 3, 37, 55), (6, 5, 29, 8), (14, 23, 15), (5, 6, 7, 20), (33, 23, 14, 13, 12, 17, 16), (5, 20, 22), (25, 24, 27, 19, 18, 29, 5, 22, 21, 26), (11, 10, 28), (28, 10, 9, 19, 27)])
_k = set([(6, 7), (6, 8), (7, 20), (8, 29), (9, 10), (9, 19), (10, 11), (11, 28), (12, 13), (12, 17), (13, 14), (14, 15), (15, 23), (16, 17), (16, 33), (18, 19), (18, 29), (20, 22), (21, 22), (21, 26), (23, 33), (24, 25), (24, 27), (25, 26), (27, 28), (30, 31), (30, 44), (31, 34), (32, 45), (32, 52), (34, 50), (35, 36), (35, 49), (36, 37), (37, 55), (38, 39), (38, 48), (39, 40), (40, 53), (41, 42), (41, 46), (42, 43), (43, 44), (45, 46), (47, 48), (47, 55), (49, 50), (51, 52), (51, 54), (53, 54)])
me_cylinder_001_cell_020.attributes.new('sharp_edge', 'BOOLEAN', 'EDGE').data.foreach_set('value', [ (min(e.vertices), max(e.vertices)) in _k for e in me_cylinder_001_cell_020.edges])
_uv = me_cylinder_001_cell_020.uv_layers.new(name='UVMap')
_uv.uv.foreach_set('vector', [0.7627, 0.679, 0.7627, 0.5, 0.7694, 0.5, 0.7742, 0.5654, 0.7188, 0.5, 0.7188, 0.7301, 0.7171, 0.7196, 0.7124, 0.5, 0.03125, 0.5, 0.03466, 0.5, 0.03125, 0.5974, 0.01271, 1.0, 0.01271, 0.5, 0.03125, 0.5, 0.03125, 0.5974, 0.02826, 0.6843, 0.01734, 1.0, 0.03125, 0.7281, 0.03125, 0.7401, 0.03655, 0.7281, 0.7188, 0.5, 0.7373, 0.5, 0.7373, 0.77, 0.7267, 0.7484, 0.7188, 0.7301, 0.9768, 0.2777, 0.9871, 0.2791, 0.9881, 0.269, 0.9696, 0.269, 0.9697, 0.2765, 0.2263, 0.4654, 0.231, 0.4696, 0.231, 0.4881, 0.224, 0.4874, 0.2248, 0.4792, 0.6983, 0.4839, 0.7032, 0.4854, 0.731, 0.4881, 0.731, 0.4695, 0.7255, 0.4646, 0.7077, 0.4628, 0.7008, 0.4607, 0.01819, 0.7702, 0.03125, 0.7401, 0.03125, 0.7281, 0.01806, 0.7281, 0.9881, 0.231, 0.9854, 0.2032, 0.9826, 0.1941, 0.9696, 0.2, 0.9694, 0.2244, 0.9695, 0.231, 0.7373, 0.77, 0.7373, 0.5, 0.7627, 0.5, 0.7627, 0.679, 0.7528, 0.7687, 0.6728, 0.0, 1.0, 0.0, 1.0, 0.3728, 0.8364, 0.2099, 0.6873, 0.0, 0.8737, 0.0, 0.8687, 0.2249, 1.0, 0.0, 1.0, 0.3272, 0.9453, 0.2924, 0.9406, 0.0, 1.0, 0.6665, 0.8737, 0.8737, 0.6873, 0.6873, 0.6568, 0.6016, 0.6318, 0.4907, 0.8446, 0.1417, 0.8797, 0.2975, 1.0, 1.0, 0.9406, 0.9406, 1.0, 0.82, 0.3124, 0.06213, 0.413, 0.1036, 0.3542, 0.0, 0.6232, 0.0, 0.7949, 0.2609, 1.0, 0.6245, 1.0, 1.0, 0.82, 0.82, 0.7531, 0.7021, 0.6357, 0.6357, 0.6032, 0.4976, 0.6326, 0.6326, 0.4184, 0.4184, 1.0, 0.4184, 1.0, 0.6326, 0.9391, 0.6368, 0.6232, 0.6232, 0.3542, 0.3542])
me_cylinder_001_cell_020.use_remesh_fix_poles = True
me_cylinder_001_cell_020.use_remesh_preserve_attributes = False
me_cylinder_001_cell_020.use_mirror_vertex_groups = False
me_cylinder_001_cell_020.update()
me_cylinder_001_cell_023 = bpy.data.meshes.new('Cylinder.001_cell.023')
me_cylinder_001_cell_023.from_pydata([(0.004315, 0.03071, 0.03768), (-0.0548, 0.01278, 0.03768), (0.004315, 0.03071, -0.02705), (0.04835, 0.03505, 0.03768), (0.04889, 0.02976, 0.03768), (0.05316, -0.01575, 0.03768), (0.02725, -0.0183, -0.0008987), (0.01432, -0.01958, -0.01991), (0.01432, -0.01958, 0.03768), (-0.003804, -0.02507, -0.0471), (-0.01486, -0.02843, -0.0471), (-0.009048, 0.02666, -0.0471), (-0.05483, 0.01277, -0.0471), (-0.04754, 0.005215, -0.0471), (-0.01503, -0.02848, 0.01961), (-0.01502, -0.02848, 0.03768), (0.04835, 0.03505, 0.03768), (0.004315, 0.03071, -0.02705), (0.04889, 0.02976, 0.03768), (0.05316, -0.01575, 0.03768), (0.01432, -0.01958, -0.01991), (0.02725, -0.0183, -0.0008987), (-0.003804, -0.02507, -0.0471), (-0.009048, 0.02666, -0.0471), (-0.05483, 0.01277, -0.0471), (-0.0548, 0.01278, 0.03768), (-0.04754, 0.005215, -0.0471), (-0.01486, -0.02843, -0.0471), (-0.01502, -0.02848, 0.03768), (-0.01503, -0.02848, 0.01961)], [], [(16, 0, 25, 28, 8, 19, 18), (11, 24, 25, 0, 17), (17, 0, 16), (23, 2, 3, 4, 21, 20, 22), (4, 5, 21), (8, 7, 6, 19), (7, 8, 28, 14, 27, 9), (9, 27, 26, 24, 11), (12, 13, 29, 15, 1), (10, 29, 13)])
_k = set([(1, 12), (1, 15), (2, 3), (2, 23), (3, 4), (4, 5), (5, 21), (6, 7), (6, 19), (7, 9), (9, 11), (10, 13), (10, 29), (11, 17), (12, 13), (14, 27), (14, 28), (15, 29), (16, 17), (16, 18), (18, 19), (20, 21), (20, 22), (22, 23), (24, 25), (24, 26), (25, 28), (26, 27)])
me_cylinder_001_cell_023.attributes.new('sharp_edge', 'BOOLEAN', 'EDGE').data.foreach_set('value', [ (min(e.vertices), max(e.vertices)) in _k for e in me_cylinder_001_cell_023.edges])
_uv = me_cylinder_001_cell_023.uv_layers.new(name='UVMap')
_uv.uv.foreach_set('vector', [0.223, 0.4873, 0.2032, 0.4854, 0.1766, 0.4773, 0.1945, 0.4588, 0.2077, 0.4628, 0.2251, 0.4645, 0.2232, 0.485, 0.03542, 0.5, 0.04969, 0.5, 0.04968, 1.0, 0.03125, 1.0, 0.03125, 0.6182, 0.03125, 0.6182, 0.03125, 1.0, 0.01805, 1.0, 0.7057, 0.2809, 0.6195, 0.2236, 0.3791, 0.01449, 0.4019, 0.0, 0.7415, 0.0, 0.8121, 0.06142, 0.929, 0.1392, 0.4019, 0.4019, 0.9887, 0.3635, 0.7415, 0.7415, 0.03125, 0.7719, 0.03125, 0.7421, 0.02696, 0.752, 0.01837, 0.7719, 0.03125, 0.7421, 0.03125, 0.7719, 0.04137, 0.7719, 0.04137, 0.7626, 0.04131, 0.7281, 0.0375, 0.7281, 0.6995, 0.4603, 0.6946, 0.4588, 0.6799, 0.4739, 0.6766, 0.4773, 0.6972, 0.4836, 0.9578, 0.2993, 1.0, 0.3762, 1.0, 0.531, 0.949, 0.4801, 0.7187, 0.06069, 0.7574, 0.1054, 0.531, 0.531, 0.3762, 0.3762])
me_cylinder_001_cell_023.use_remesh_fix_poles = True
me_cylinder_001_cell_023.use_remesh_preserve_attributes = False
me_cylinder_001_cell_023.use_mirror_vertex_groups = False
me_cylinder_001_cell_023.update()
me_cylinder_001_cell_024 = bpy.data.meshes.new('Cylinder.001_cell.024')
me_cylinder_001_cell_024.from_pydata([(-0.1145, -0.03932, -0.04145), (-0.1145, -0.03932, 0.04333), (-0.03354, 0.02711, -0.04145), (-0.145, -0.07653, -0.04145), (-0.1546, -0.08814, 0.04333), (-0.1086, -0.1126, -0.04145), (-0.07824, -0.07558, -0.04145), (-0.1182, -0.1242, 0.04333), (-0.07824, -0.07558, 0.04333), (-0.005054, -0.01552, 0.04333), (0.07844, 0.02911, 0.04333), (-0.005054, -0.01552, -0.04145), (0.07844, 0.02911, -0.04145), (0.1372, 0.04695, -0.04145), (0.1377, 0.04708, 0.02269), (0.1065, 0.07926, -0.04145), (0.09773, 0.08828, -0.04145), (0.05882, 0.07648, -0.04145), (0.09773, 0.08829, 0.04333), (0.05882, 0.07648, 0.04333), (0.1377, 0.04708, 0.04333), (-0.03354, 0.02711, 0.04333), (-0.145, -0.07653, -0.04145), (-0.1546, -0.08814, 0.04333), (-0.1086, -0.1126, -0.04145), (-0.1182, -0.1242, 0.04333), (0.1372, 0.04695, -0.04145), (0.1377, 0.04708, 0.02269), (0.1065, 0.07926, -0.04145), (0.09773, 0.08828, -0.04145), (0.09773, 0.08829, 0.04333), (0.1377, 0.04708, 0.04333)], [], [(23, 1, 0, 22), (0, 1, 21, 2), (22, 0, 2, 17, 29, 28, 26, 12, 11, 6, 24), (5, 25, 4, 3), (24, 6, 8, 7), (19, 21, 1, 23, 7, 8, 9, 10, 31, 18), (11, 9, 8, 6), (12, 10, 9, 11), (27, 31, 10, 12, 26), (15, 14, 13), (20, 14, 15, 16, 30), (29, 17, 19, 18), (2, 21, 19, 17)])
_k = set([(3, 4), (3, 5), (4, 25), (5, 25), (7, 23), (7, 24), (13, 14), (13, 15), (14, 20), (15, 16), (16, 30), (18, 29), (18, 31), (20, 30), (22, 23), (22, 24), (26, 27), (26, 28), (27, 31), (28, 29)])
me_cylinder_001_cell_024.attributes.new('sharp_edge', 'BOOLEAN', 'EDGE').data.foreach_set('value', [ (min(e.vertices), max(e.vertices)) in _k for e in me_cylinder_001_cell_024.edges])
_uv = me_cylinder_001_cell_024.uv_layers.new(name='UVMap')
_uv.uv.foreach_set('vector', [0.1438, 1.0, 0.125, 1.0, 0.125, 0.5, 0.1394, 0.5, 0.125, 0.5, 0.125, 1.0, 0.09375, 1.0, 0.09375, 0.5, 0.5666, 0.403, 0.5803, 0.4197, 0.6167, 0.4496, 0.6582, 0.4717, 0.6756, 0.477, 0.6796, 0.473, 0.6934, 0.4585, 0.667, 0.4504, 0.6295, 0.4304, 0.5966, 0.4034, 0.5829, 0.3868, 0.5954, 0.2083, 0.6812, 0.06547, 0.7856, 0.1144, 0.6998, 0.2572, 0.1408, 0.7281, 0.125, 0.7281, 0.125, 0.7719, 0.1458, 0.7719, 0.1582, 0.4717, 0.1167, 0.4496, 0.08029, 0.4197, 0.0623, 0.3978, 0.07865, 0.3816, 0.09658, 0.4034, 0.1295, 0.4304, 0.167, 0.4504, 0.1936, 0.4585, 0.1756, 0.477, 0.09375, 0.7281, 0.09375, 0.7719, 0.125, 0.7719, 0.125, 0.7281, 0.0625, 0.7281, 0.0625, 0.7719, 0.09375, 0.7719, 0.09375, 0.7281, 0.04207, 0.7613, 0.04207, 0.7719, 0.0625, 0.7719, 0.0625, 0.7281, 0.04222, 0.7281, 1.0, 0.3799, 1.0, 0.5263, 0.389, 0.1287, 0.5525, 0.5263, 0.5263, 0.5263, 0.3799, 0.3799, 0.3617, 0.3389, 0.4692, 0.3389, 0.05037, 0.5, 0.0625, 0.5, 0.0625, 1.0, 0.05037, 1.0, 0.09375, 0.5, 0.09375, 1.0, 0.0625, 1.0, 0.0625, 0.5])
me_cylinder_001_cell_024.use_remesh_fix_poles = True
me_cylinder_001_cell_024.use_remesh_preserve_attributes = False
me_cylinder_001_cell_024.use_mirror_vertex_groups = False
me_cylinder_001_cell_024.update()
me_cylinder_001_cell_027 = bpy.data.meshes.new('Cylinder.001_cell.027')
me_cylinder_001_cell_027.from_pydata([(0.0008336, -0.006703, 0.03796), (0.0008336, -0.006432, -0.01528), (0.0008336, 0.008542, -0.01074), (-0.002501, 0.004592, -0.01194), (0.0008336, -0.006703, 0.03796), (0.0008336, -0.006432, -0.01528), (0.0008336, 0.008542, -0.01074), (-0.002501, 0.004592, -0.01194)], [], [(4, 7, 5), (0, 1, 6), (2, 7, 4), (1, 3, 6)])
_k = set([(0, 1), (0, 6), (1, 3), (2, 4), (2, 7), (3, 6), (4, 5), (5, 7)])
me_cylinder_001_cell_027.attributes.new('sharp_edge', 'BOOLEAN', 'EDGE').data.foreach_set('value', [ (min(e.vertices), max(e.vertices)) in _k for e in me_cylinder_001_cell_027.edges])
_uv = me_cylinder_001_cell_027.uv_layers.new(name='UVMap')
_uv.uv.foreach_set('vector', [0.7963, 0.7963, 0.6407, 0.6407, 0.6747, 0.6541, 0.1883, 0.4809, 0.1884, 0.457, 0.1952, 0.459, 0.7635, 0.6602, 1.0, 0.6407, 0.9686, 0.7989, 0.04601, 0.7719, 0.04221, 0.7702, 0.04085, 0.7719])
me_cylinder_001_cell_027.use_remesh_fix_poles = True
me_cylinder_001_cell_027.use_remesh_preserve_attributes = False
me_cylinder_001_cell_027.use_mirror_vertex_groups = False
me_cylinder_001_cell_027.update()
me_cylinder_001_cell_028 = bpy.data.meshes.new('Cylinder.001_cell.028')
me_cylinder_001_cell_028.from_pydata([(-0.03335, 0.0394, -0.04337), (-0.03335, 0.0394, 0.04142), (0.06686, 0.008996, -0.04337), (-0.06368, 0.04238, -0.04337), (-0.06369, 0.04238, -0.03258), (-0.06458, 0.03309, -0.04337), (-0.06864, -0.008404, 0.006756), (-0.04336, -0.01089, -0.04337), (0.04724, -0.03838, -0.04337), (-0.04336, -0.01089, 0.04142), (0.04724, -0.03838, 0.04142), (-0.06867, -0.008402, 0.04142), (-0.06772, 0.001332, 0.04142), (-0.06363, 0.04238, 0.04142), (0.09149, -0.06203, 0.04142), (0.1229, -0.02097, 0.04142), (0.06998, -0.05053, -0.04337), (0.1014, -0.009474, -0.04337), (0.06686, 0.008996, 0.04142), (-0.06368, 0.04238, -0.04337), (-0.06369, 0.04238, -0.03258), (-0.06458, 0.03309, -0.04337), (-0.04336, -0.01089, -0.04337), (-0.06864, -0.008404, 0.006756), (-0.06772, 0.001332, 0.04142), (-0.06867, -0.008402, 0.04142), (-0.06363, 0.04238, 0.04142), (0.09149, -0.06203, 0.04142), (0.1229, -0.02097, 0.04142), (0.06998, -0.05053, -0.04337), (0.1014, -0.009474, -0.04337)], [], [(26, 1, 0, 19, 20), (0, 1, 18, 2), (19, 0, 2, 30, 29, 8, 22, 21), (11, 24, 4, 3, 5, 23), (7, 23, 5), (8, 10, 9, 22), (22, 9, 25, 6), (9, 10, 27, 28, 18, 1, 26, 12, 25), (4, 24, 13), (10, 8, 29, 27), (15, 14, 16, 17), (30, 2, 18, 28)])
_k = set([(3, 4), (3, 5), (4, 13), (5, 7), (6, 22), (6, 25), (7, 23), (11, 23), (11, 24), (12, 25), (12, 26), (13, 24), (14, 15), (14, 16), (15, 17), (16, 17), (19, 20), (19, 21), (20, 26), (21, 22), (27, 28), (27, 29), (28, 30), (29, 30)])
me_cylinder_001_cell_028.attributes.new('sharp_edge', 'BOOLEAN', 'EDGE').data.foreach_set('value', [ (min(e.vertices), max(e.vertices)) in _k for e in me_cylinder_001_cell_028.edges])
_uv = me_cylinder_001_cell_028.uv_layers.new(name='UVMap')
_uv.uv.foreach_set('vector', [0.9778, 1.0, 0.9688, 1.0, 0.9688, 0.5, 0.9778, 0.5, 0.9778, 0.5636, 0.9688, 0.5, 0.9688, 1.0, 0.9375, 1.0, 0.9375, 0.5, 0.7832, 0.4867, 0.7968, 0.4854, 0.8418, 0.4717, 0.8574, 0.4634, 0.8432, 0.445, 0.833, 0.4504, 0.7905, 0.463, 0.7828, 0.4826, 0.2332, 0.1549, 0.2074, 0.2074, 0.0984, 0.0984, 0.09832, 0.05018, 0.1229, 0.0, 0.2329, 0.0, 0.2947, 0.09477, 0.7671, 0.0, 0.8771, 0.0, 0.9375, 0.7281, 0.9375, 0.7719, 0.9688, 0.7719, 0.9688, 0.7281, 0.9688, 0.7281, 0.9688, 0.7719, 0.9771, 0.7719, 0.9771, 0.754, 0.2923, 0.4628, 0.333, 0.4504, 0.3529, 0.4398, 0.367, 0.4583, 0.3418, 0.4717, 0.2968, 0.4854, 0.2832, 0.4867, 0.2814, 0.4683, 0.281, 0.4639, 0.0984, 0.0, 0.2074, 0.0, 0.2075, 0.1045, 0.9375, 0.7719, 0.9375, 0.7281, 0.929, 0.7281, 0.9209, 0.7719, 0.5026, 0.193, 0.3275, 0.1651, 0.3762, 0.05809, 0.5514, 0.08593, 0.9258, 0.5, 0.9375, 0.5, 0.9375, 1.0, 0.9185, 1.0])
me_cylinder_001_cell_028.use_remesh_fix_poles = True
me_cylinder_001_cell_028.use_remesh_preserve_attributes = False
me_cylinder_001_cell_028.use_mirror_vertex_groups = False
me_cylinder_001_cell_028.update()

# ---- objects
ob_cylinder_001_cell = bpy.data.objects.new('Cylinder.001_cell', me_cylinder_001_cell_025)
ob_cylinder_001_cell_001 = bpy.data.objects.new('Cylinder.001_cell.001', me_cylinder_001_cell_026)
ob_cylinder_001_cell_002 = bpy.data.objects.new('Cylinder.001_cell.002', me_cylinder_001_cell_001)
ob_cylinder_001_cell_003 = bpy.data.objects.new('Cylinder.001_cell.003', me_cylinder_001_cell_002)
ob_cylinder_001_cell_004 = bpy.data.objects.new('Cylinder.001_cell.004', me_cylinder_001_cell_003)
ob_cylinder_001_cell_006 = bpy.data.objects.new('Cylinder.001_cell.006', me_cylinder_001_cell_005)
ob_cylinder_001_cell_007 = bpy.data.objects.new('Cylinder.001_cell.007', me_cylinder_001_cell_006)
ob_cylinder_001_cell_008 = bpy.data.objects.new('Cylinder.001_cell.008', me_cylinder_001_cell_007)
ob_cylinder_001_cell_009 = bpy.data.objects.new('Cylinder.001_cell.009', me_cylinder_001_cell_008)
ob_cylinder_001_cell_010 = bpy.data.objects.new('Cylinder.001_cell.010', me_cylinder_001_cell_009)
ob_cylinder_001_cell_011 = bpy.data.objects.new('Cylinder.001_cell.011', me_cylinder_001_cell_010)
ob_cylinder_001_cell_012 = bpy.data.objects.new('Cylinder.001_cell.012', me_cylinder_001_cell_011)
ob_cylinder_001_cell_013 = bpy.data.objects.new('Cylinder.001_cell.013', me_cylinder_001_cell_012)
ob_cylinder_001_cell_014 = bpy.data.objects.new('Cylinder.001_cell.014', me_cylinder_001_cell_013)
ob_cylinder_001_cell_015 = bpy.data.objects.new('Cylinder.001_cell.015', me_cylinder_001_cell_014)
ob_cylinder_001_cell_018 = bpy.data.objects.new('Cylinder.001_cell.018', me_cylinder_001_cell_016)
ob_cylinder_001_cell_020 = bpy.data.objects.new('Cylinder.001_cell.020', me_cylinder_001_cell_018)
ob_cylinder_001_cell_021 = bpy.data.objects.new('Cylinder.001_cell.021', me_cylinder_001_cell_019)
ob_cylinder_001_cell_022 = bpy.data.objects.new('Cylinder.001_cell.022', me_cylinder_001_cell_020)
ob_cylinder_001_cell_017 = bpy.data.objects.new('Cylinder.001_cell.017', me_cylinder_001_cell_023)
ob_cylinder_001_cell_025 = bpy.data.objects.new('Cylinder.001_cell.025', me_cylinder_001_cell_024)
ob_cylinder_001_cell_026 = bpy.data.objects.new('Cylinder.001_cell.026', me_cylinder_001_cell_027)
ob_cylinder_001_cell_027 = bpy.data.objects.new('Cylinder.001_cell.027', me_cylinder_001_cell_028)

# ---- transforms, parenting, visibility, modifiers, constraints
ob_cylinder_001_cell.location = (-0.03525, 0.4523, 0.2007)
ob_cylinder_001_cell.lineart.crease_threshold = 0.0
ob_cylinder_001_cell_001.location = (-0.0002148, 0.2535, 0.4291)
ob_cylinder_001_cell_001.lineart.crease_threshold = 0.0
ob_cylinder_001_cell_002.location = (0.002231, 0.2081, -0.45)
ob_cylinder_001_cell_002.lineart.crease_threshold = 0.0
ob_cylinder_001_cell_003.location = (0.1554, 0.002826, -0.4761)
ob_cylinder_001_cell_003.lineart.crease_threshold = 0.0
ob_cylinder_001_cell_004.location = (0.4789, -0.1493, -0.01418)
ob_cylinder_001_cell_004.lineart.crease_threshold = 0.0
ob_cylinder_001_cell_006.location = (0.4838, 0.04289, -0.04223)
ob_cylinder_001_cell_006.lineart.crease_threshold = 0.0
ob_cylinder_001_cell_007.location = (-0.263, -0.00465, -0.4209)
ob_cylinder_001_cell_007.lineart.crease_threshold = 0.0
ob_cylinder_001_cell_008.location = (-0.4384, 0.0005331, -0.2261)
ob_cylinder_001_cell_008.lineart.crease_threshold = 0.0
ob_cylinder_001_cell_009.location = (-0.05736, -0.4531, -0.1008)
ob_cylinder_001_cell_009.lineart.crease_threshold = 0.0
ob_cylinder_001_cell_010.location = (-0.1243, -0.01933, 0.4289)
ob_cylinder_001_cell_010.lineart.crease_threshold = 0.0
ob_cylinder_001_cell_011.location = (-0.01049, -0.07724, -0.4774)
ob_cylinder_001_cell_011.lineart.crease_threshold = 0.0
ob_cylinder_001_cell_012.location = (0.3348, -3.725e-09, -0.3649)
ob_cylinder_001_cell_012.lineart.crease_threshold = 0.0
ob_cylinder_001_cell_013.location = (0.2119, -0.452, -0.004679)
ob_cylinder_001_cell_013.lineart.crease_threshold = 0.0
ob_cylinder_001_cell_014.location = (0.3549, -0.0384, 0.2609)
ob_cylinder_001_cell_014.lineart.crease_threshold = 0.0
ob_cylinder_001_cell_015.location = (0.02527, -0.3837, 0.2406)
ob_cylinder_001_cell_015.lineart.crease_threshold = 0.0
ob_cylinder_001_cell_018.location = (0.362, 0.328, 0.002191)
ob_cylinder_001_cell_018.lineart.crease_threshold = 0.0
ob_cylinder_001_cell_020.location = (0.0002266, 0.4396, -0.2225)
ob_cylinder_001_cell_020.lineart.crease_threshold = 0.0
ob_cylinder_001_cell_021.location = (0.3883, -0.3144, -0.00225)
ob_cylinder_001_cell_021.lineart.crease_threshold = 0.0
ob_cylinder_001_cell_022.location = (-0.04937, 0.509, -0.01595)
ob_cylinder_001_cell_022.lineart.crease_threshold = 0.0
ob_cylinder_001_cell_017.location = (-0.1085, 0.4933, 0.00471)
ob_cylinder_001_cell_017.lineart.crease_threshold = 0.0
ob_cylinder_001_cell_025.location = (-0.2633, 0.4171, -0.0009384)
ob_cylinder_001_cell_025.lineart.crease_threshold = 0.0
ob_cylinder_001_cell_026.location = (0.04156, -0.1306, 0.476)
ob_cylinder_001_cell_026.lineart.crease_threshold = 0.0
ob_cylinder_001_cell_027.location = (0.1376, 0.4846, 0.0009749)
ob_cylinder_001_cell_027.lineart.crease_threshold = 0.0

# ---- collection membership
col_collection.objects.link(ob_cylinder_001_cell)
col_collection.objects.link(ob_cylinder_001_cell_001)
col_collection.objects.link(ob_cylinder_001_cell_002)
col_collection.objects.link(ob_cylinder_001_cell_003)
col_collection.objects.link(ob_cylinder_001_cell_004)
col_collection.objects.link(ob_cylinder_001_cell_006)
col_collection.objects.link(ob_cylinder_001_cell_007)
col_collection.objects.link(ob_cylinder_001_cell_008)
col_collection.objects.link(ob_cylinder_001_cell_009)
col_collection.objects.link(ob_cylinder_001_cell_010)
col_collection.objects.link(ob_cylinder_001_cell_011)
col_collection.objects.link(ob_cylinder_001_cell_012)
col_collection.objects.link(ob_cylinder_001_cell_013)
col_collection.objects.link(ob_cylinder_001_cell_014)
col_collection.objects.link(ob_cylinder_001_cell_015)
col_collection.objects.link(ob_cylinder_001_cell_018)
col_collection.objects.link(ob_cylinder_001_cell_020)
col_collection.objects.link(ob_cylinder_001_cell_021)
col_collection.objects.link(ob_cylinder_001_cell_022)
col_collection.objects.link(ob_cylinder_001_cell_017)
col_collection.objects.link(ob_cylinder_001_cell_025)
col_collection.objects.link(ob_cylinder_001_cell_026)
col_collection.objects.link(ob_cylinder_001_cell_027)

# ---- scene / render settings (as saved in the file)
scene.frame_start = 1; scene.frame_end = 250; scene.frame_set(1)
scene.render.engine = 'BLENDER_EEVEE_NEXT'
scene.cycles.use_denoising = False
scene.cycles.samples = 128
scene.cycles.sampling_pattern = 'TABULATED_SOBOL'
scene.cycles.use_adaptive_sampling = False
scene.cycles.use_light_tree = False
scene.view_settings.view_transform = 'Filmic'
bpy.context.view_layer.update()

# ---- added for rendering (the .blend has no active camera and no usable light): camera, sun
cam_auto = bpy.data.cameras.new('AutoCamera')
cam_auto.lens = 50.0
cam_auto.sensor_width = 36.0
cam_auto.clip_end = 1000.0
ob_auto_camera = bpy.data.objects.new('AutoCamera', cam_auto)
scene.collection.objects.link(ob_auto_camera)
ob_auto_camera.location = (1.69872, -2.03591, 1.35728)
ob_auto_camera.rotation_euler = (1.09748, -7.21219e-08, 0.694738)
scene.camera = ob_auto_camera
light_auto_sun = bpy.data.lights.new('AutoSun', 'SUN')
light_auto_sun.energy = 3.0
light_auto_sun.angle = 0.0523599
ob_auto_sun = bpy.data.objects.new('AutoSun', light_auto_sun)
scene.collection.objects.link(ob_auto_sun)
ob_auto_sun.rotation_euler = (0.872665, 0.174533, 0.523599)
bpy.context.view_layer.update()
